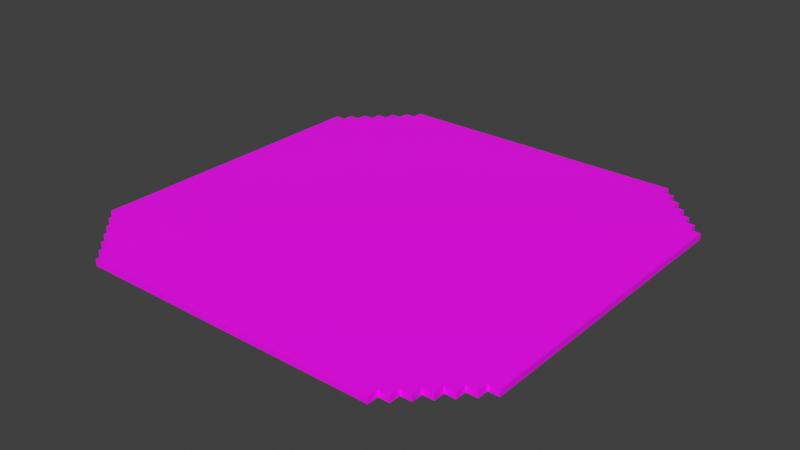 # Source: Bender.blend  (saved by Blender 3.1.7; exported with 4.5.12 LTS)
import bpy
from mathutils import Matrix  # noqa: F401  (used for matrix-valued properties, if any)

bpy.ops.wm.read_factory_settings(use_empty=True)
scene = bpy.context.scene
scene.name = 'Scene'

# ---- collections
col_collection = bpy.data.collections.new('Collection'); scene.collection.children.link(col_collection)

# ---- images (referenced by path relative to the original .blend; pixels are not part of the script)
import os
ASSET_DIR = os.environ.get("B2B_ASSET_DIR", "")  # directory of the original .blend (textures are referenced by path, not embedded)
HERE = os.path.dirname(os.path.abspath(__file__))  # packed textures are extracted next to this script under _unpacked/

def load_image(name, relpath, width, height, colorspace="sRGB"):
    """Load a texture the original file referenced (path relative to the .blend, or extracted next to this script)."""
    p = next((c for c in (os.path.join(HERE, relpath), os.path.join(ASSET_DIR, relpath)) if relpath and os.path.exists(c)), "")
    if p:
        img = bpy.data.images.load(p, check_existing=True)
        img.name = name
    else:  # same state as the original file: an image datablock whose file is absent (Cycles renders it pink)
        img = bpy.data.images.new(name, width, height)
        img.source = "FILE"
        img.filepath = "//" + (relpath or name)
    img.colorspace_settings.name = colorspace
    return img
img_helipuerto_tga = load_image('helipuerto.tga', 'Project/Proyecto/Textures/helipuerto.tga', 1024, 1024, 'sRGB')

# ---- materials (node trees are filled in below, after node groups)
mat_material_034 = bpy.data.materials.new('Material.034')
mat_material_034.use_transparent_shadow = False

# ---- material node trees
mat_material_034.use_nodes = True; mat_material_034.node_tree.nodes.clear()
_N = mat_material_034.node_tree.nodes; _L = mat_material_034.node_tree.links
n0 = _N.new('ShaderNodeBsdfPrincipled'); n0.name = 'Principled BSDF'; n0.location = (10, 300)
n0.distribution = 'GGX'
n0.subsurface_method = 'RANDOM_WALK_SKIN'
n0.inputs[3].default_value = 1.45
n0.inputs[27].default_value = (0.0, 0.0, 0.0, 1.0)
n0.inputs[28].default_value = 1.0
n1 = _N.new('ShaderNodeOutputMaterial'); n1.name = 'Material Output'; n1.location = (300, 300)
n2 = _N.new('ShaderNodeTexImage'); n2.name = 'Imagen'; n2.location = (-280, 280)
n2.image = img_helipuerto_tga
_L.new(n0.outputs[0], n1.inputs[0])
_L.new(n2.outputs[0], n0.inputs[0])
n1.is_active_output = True

# ---- world
world_world = bpy.data.worlds.new('World'); scene.world = world_world
world_world.use_nodes = True; world_world.node_tree.nodes.clear()
_N = world_world.node_tree.nodes; _L = world_world.node_tree.links
n0 = _N.new('ShaderNodeOutputWorld'); n0.name = 'World Output'; n0.location = (300, 300)
n1 = _N.new('ShaderNodeBackground'); n1.name = 'Background'; n1.location = (10, 300)
n1.inputs[0].default_value = (0.05088, 0.05088, 0.05088, 1.0)
_L.new(n1.outputs[0], n0.inputs[0])
n0.is_active_output = True
world_world.color = (0.05088, 0.05088, 0.05088)
world_world.use_sun_shadow = False
world_world.sun_shadow_jitter_overblur = 0.0

# ---- meshes
me_helipuerto = bpy.data.meshes.new('helipuerto')
me_helipuerto.from_pydata([(-2.0, 0.1, 1.4), (-2.0, 0.0, -1.4), (-2.0, 0.0, 1.4), (-2.0, 0.1, -1.4), (-1.9, 0.1, 1.5), (-1.9, 0.0, 1.4), (-1.9, 0.0, 1.5), (-1.9, 0.1, 1.4), (-1.9, 0.1, -1.4), (-1.9, 0.0, -1.5), (-1.9, 0.0, -1.4), (-1.9, 0.1, -1.5), (-1.8, 0.1, 1.6), (-1.8, 0.0, 1.5), (-1.8, 0.0, 1.6), (-1.8, 0.1, 1.5), (-1.8, 0.1, -1.5), (-1.8, 0.0, -1.6), (-1.8, 0.0, -1.5), (-1.8, 0.1, -1.6), (-1.7, 0.1, 1.7), (-1.7, 0.0, 1.6), (-1.7, 0.0, 1.7), (-1.7, 0.1, 1.6), (-1.7, 0.1, -1.6), (-1.7, 0.0, -1.7), (-1.7, 0.0, -1.6), (-1.7, 0.1, -1.7), (-1.6, 0.1, 1.8), (-1.6, 0.0, 1.7), (-1.6, 0.0, 1.8), (-1.6, 0.1, 1.7), (-1.6, 0.1, -1.7), (-1.6, 0.0, -1.8), (-1.6, 0.0, -1.7), (-1.6, 0.1, -1.8), (-1.5, 0.1, 1.9), (-1.5, 0.0, 1.8), (-1.5, 0.0, 1.9), (-1.5, 0.1, 1.8), (-1.5, 0.1, -1.8), (-1.5, 0.0, -1.9), (-1.5, 0.0, -1.8), (-1.5, 0.1, -1.9), (-1.4, 0.1, 2.0), (-1.4, 0.0, 1.9), (-1.4, 0.0, 2.0), (-1.4, 0.1, 1.9), (-1.4, 0.1, -1.9), (-1.4, 0.0, -2.0), (-1.4, 0.0, -1.9), (-1.4, 0.1, -2.0), (1.4, 0.0, 2.0), (1.4, 0.0, 1.9), (1.4, 0.1, 2.0), (1.4, 0.1, 1.9), (1.4, 0.0, -1.9), (1.4, 0.0, -2.0), (1.4, 0.1, -1.9), (1.4, 0.1, -2.0), (1.5, 0.0, 1.9), (1.5, 0.0, 1.8), (1.5, 0.1, 1.9), (1.5, 0.1, 1.8), (1.5, 0.0, -1.8), (1.5, 0.0, -1.9), (1.5, 0.1, -1.8), (1.5, 0.1, -1.9), (1.6, 0.0, 1.8), (1.6, 0.0, 1.7), (1.6, 0.1, 1.8), (1.6, 0.1, 1.7), (1.6, 0.0, -1.7), (1.6, 0.0, -1.8), (1.6, 0.1, -1.7), (1.6, 0.1, -1.8), (1.7, 0.0, 1.7), (1.7, 0.0, 1.6), (1.7, 0.1, 1.7), (1.7, 0.1, 1.6), (1.7, 0.0, -1.6), (1.7, 0.0, -1.7), (1.7, 0.1, -1.6), (1.7, 0.1, -1.7), (1.8, 0.0, 1.6), (1.8, 0.0, 1.5), (1.8, 0.1, 1.6), (1.8, 0.1, 1.5), (1.8, 0.0, -1.5), (1.8, 0.0, -1.6), (1.8, 0.1, -1.5), (1.8, 0.1, -1.6), (1.9, 0.0, 1.5), (1.9, 0.0, 1.4), (1.9, 0.1, 1.5), (1.9, 0.1, 1.4), (1.9, 0.0, -1.4), (1.9, 0.0, -1.5), (1.9, 0.1, -1.4), (1.9, 0.1, -1.5), (2.0, 0.0, 1.4), (2.0, 0.0, -1.4), (2.0, 0.1, 1.4), (2.0, 0.1, -1.4), (1.4, 0.0, 2.0), (-1.4, 0.1, 2.0), (-1.4, 0.0, 2.0), (1.4, 0.1, 2.0), (-1.4, 0.0, 1.9), (-1.5, 0.1, 1.9), (-1.5, 0.0, 1.9), (-1.4, 0.1, 1.9), (1.5, 0.0, 1.9), (1.4, 0.1, 1.9), (1.4, 0.0, 1.9), (1.5, 0.1, 1.9), (-1.5, 0.0, 1.8), (-1.6, 0.1, 1.8), (-1.6, 0.0, 1.8), (-1.5, 0.1, 1.8), (1.6, 0.0, 1.8), (1.5, 0.1, 1.8), (1.5, 0.0, 1.8), (1.6, 0.1, 1.8), (-1.6, 0.0, 1.7), (-1.7, 0.1, 1.7), (-1.7, 0.0, 1.7), (-1.6, 0.1, 1.7), (1.7, 0.0, 1.7), (1.6, 0.1, 1.7), (1.6, 0.0, 1.7), (1.7, 0.1, 1.7), (-1.7, 0.0, 1.6), (-1.8, 0.1, 1.6), (-1.8, 0.0, 1.6), (-1.7, 0.1, 1.6), (1.8, 0.0, 1.6), (1.7, 0.1, 1.6), (1.7, 0.0, 1.6), (1.8, 0.1, 1.6), (-1.8, 0.0, 1.5), (-1.9, 0.1, 1.5), (-1.9, 0.0, 1.5), (-1.8, 0.1, 1.5), (1.9, 0.0, 1.5), (1.8, 0.1, 1.5), (1.8, 0.0, 1.5), (1.9, 0.1, 1.5), (-1.9, 0.0, 1.4), (-2.0, 0.1, 1.4), (-2.0, 0.0, 1.4), (-1.9, 0.1, 1.4), (2.0, 0.0, 1.4), (1.9, 0.1, 1.4), (1.9, 0.0, 1.4), (2.0, 0.1, 1.4), (-2.0, 0.0, -1.4), (-2.0, 0.1, -1.4), (-1.9, 0.0, -1.4), (-1.9, 0.1, -1.4), (1.9, 0.0, -1.4), (1.9, 0.1, -1.4), (2.0, 0.0, -1.4), (2.0, 0.1, -1.4), (-1.9, 0.0, -1.5), (-1.9, 0.1, -1.5), (-1.8, 0.0, -1.5), (-1.8, 0.1, -1.5), (1.8, 0.0, -1.5), (1.8, 0.1, -1.5), (1.9, 0.0, -1.5), (1.9, 0.1, -1.5), (-1.8, 0.0, -1.6), (-1.8, 0.1, -1.6), (-1.7, 0.0, -1.6), (-1.7, 0.1, -1.6), (1.7, 0.0, -1.6), (1.7, 0.1, -1.6), (1.8, 0.0, -1.6), (1.8, 0.1, -1.6), (-1.7, 0.0, -1.7), (-1.7, 0.1, -1.7), (-1.6, 0.0, -1.7), (-1.6, 0.1, -1.7), (1.6, 0.0, -1.7), (1.6, 0.1, -1.7), (1.7, 0.0, -1.7), (1.7, 0.1, -1.7), (-1.6, 0.0, -1.8), (-1.6, 0.1, -1.8), (-1.5, 0.0, -1.8), (-1.5, 0.1, -1.8), (1.5, 0.0, -1.8), (1.5, 0.1, -1.8), (1.6, 0.0, -1.8), (1.6, 0.1, -1.8), (-1.5, 0.0, -1.9), (-1.5, 0.1, -1.9), (-1.4, 0.0, -1.9), (-1.4, 0.1, -1.9), (1.4, 0.0, -1.9), (1.4, 0.1, -1.9), (1.5, 0.0, -1.9), (1.5, 0.1, -1.9), (-1.4, 0.0, -2.0), (-1.4, 0.1, -2.0), (1.4, 0.0, -2.0), (1.4, 0.1, -2.0), (-1.4, 0.0, 1.9), (1.4, 0.0, 2.0), (-1.4, 0.0, 2.0), (1.4, 0.0, 1.9), (-1.5, 0.0, 1.8), (-1.5, 0.0, 1.9), (1.5, 0.0, 1.9), (-1.3, 0.0, 1.8), (1.3, 0.0, 1.8), (1.5, 0.0, 1.8), (-1.6, 0.0, 1.7), (-1.6, 0.0, 1.8), (-1.4, 0.0, 1.7), (-1.3, 0.0, 1.7), (1.3, 0.0, 1.7), (1.6, 0.0, 1.8), (1.4, 0.0, 1.7), (1.6, 0.0, 1.7), (-1.7, 0.0, 1.6), (-1.7, 0.0, 1.7), (-1.5, 0.0, 1.6), (-1.4, 0.0, 1.6), (-1.3, 0.0, 1.6), (1.3, 0.0, 1.6), (1.4, 0.0, 1.6), (1.7, 0.0, 1.7), (1.5, 0.0, 1.6), (1.7, 0.0, 1.6), (-1.8, 0.0, 1.5), (-1.8, 0.0, 1.6), (-1.6, 0.0, 1.5), (-1.5, 0.0, 1.5), (-1.4, 0.0, 1.5), (-1.3, 0.0, 1.5), (1.3, 0.0, 1.5), (1.4, 0.0, 1.5), (1.5, 0.0, 1.5), (1.8, 0.0, 1.6), (1.6, 0.0, 1.5), (1.8, 0.0, 1.5), (-1.9, 0.0, 1.4), (-1.9, 0.0, 1.5), (-1.7, 0.0, 1.4), (-1.6, 0.0, 1.4), (-1.5, 0.0, 1.4), (-1.4, 0.0, 1.4), (1.4, 0.0, 1.4), (1.5, 0.0, 1.4), (1.6, 0.0, 1.4), (1.9, 0.0, 1.5), (1.7, 0.0, 1.4), (1.9, 0.0, 1.4), (-1.8, 0.0, 1.3), (-2.0, 0.0, 1.4), (-1.7, 0.0, 1.3), (-1.6, 0.0, 1.3), (-1.5, 0.0, 1.3), (1.5, 0.0, 1.3), (1.6, 0.0, 1.3), (1.7, 0.0, 1.3), (2.0, 0.0, 1.4), (1.8, 0.0, 1.3), (-1.1, 0.0, 0.8), (1.0, 0.0, 0.8), (-1.0, 0.0, 0.7), (0.9, 0.0, 0.7), (-1.0, 0.0, 0.4), (-0.2, 0.0, 0.4), (0.1, 0.0, 0.4), (0.9, 0.0, 0.4), (-1.1, 0.0, 0.3), (-0.3, 0.0, 0.3), (0.2, 0.0, 0.3), (1.0, 0.0, 0.3), (-1.1, 0.0, -0.4), (-0.3, 0.0, -0.4), (0.2, 0.0, -0.4), (1.0, 0.0, -0.4), (-1.0, 0.0, -0.5), (-0.2, 0.0, -0.5), (0.1, 0.0, -0.5), (0.9, 0.0, -0.5), (-1.0, 0.0, -0.8), (0.9, 0.0, -0.8), (-1.1, 0.0, -0.9), (1.0, 0.0, -0.9), (-1.8, 0.0, -1.3), (-1.7, 0.0, -1.3), (-1.6, 0.0, -1.3), (-1.5, 0.0, -1.3), (1.5, 0.0, -1.3), (1.6, 0.0, -1.3), (1.7, 0.0, -1.3), (1.8, 0.0, -1.3), (-2.0, 0.0, -1.4), (-1.9, 0.0, -1.4), (-1.7, 0.0, -1.4), (-1.6, 0.0, -1.4), (-1.5, 0.0, -1.4), (-1.4, 0.0, -1.4), (1.4, 0.0, -1.4), (1.5, 0.0, -1.4), (1.6, 0.0, -1.4), (1.7, 0.0, -1.4), (1.9, 0.0, -1.4), (2.0, 0.0, -1.4), (-1.9, 0.0, -1.5), (-1.8, 0.0, -1.5), (-1.6, 0.0, -1.5), (-1.5, 0.0, -1.5), (-1.4, 0.0, -1.5), (-1.3, 0.0, -1.5), (1.3, 0.0, -1.5), (1.4, 0.0, -1.5), (1.5, 0.0, -1.5), (1.6, 0.0, -1.5), (1.8, 0.0, -1.5), (1.9, 0.0, -1.5), (-1.8, 0.0, -1.6), (-1.7, 0.0, -1.6), (-1.5, 0.0, -1.6), (-1.4, 0.0, -1.6), (-1.3, 0.0, -1.6), (1.3, 0.0, -1.6), (1.4, 0.0, -1.6), (1.5, 0.0, -1.6), (1.7, 0.0, -1.6), (1.8, 0.0, -1.6), (-1.7, 0.0, -1.7), (-1.6, 0.0, -1.7), (-1.4, 0.0, -1.7), (-1.3, 0.0, -1.7), (1.3, 0.0, -1.7), (1.4, 0.0, -1.7), (1.6, 0.0, -1.7), (1.7, 0.0, -1.7), (-1.6, 0.0, -1.8), (-1.5, 0.0, -1.8), (-1.3, 0.0, -1.8), (1.3, 0.0, -1.8), (1.5, 0.0, -1.8), (1.6, 0.0, -1.8), (-1.5, 0.0, -1.9), (-1.4, 0.0, -1.9), (1.4, 0.0, -1.9), (1.5, 0.0, -1.9), (-1.4, 0.0, -2.0), (1.4, 0.0, -2.0), (-1.4, 0.1, 2.0), (1.4, 0.1, 2.0), (-1.4, 0.1, 1.9), (1.4, 0.1, 1.9), (-1.5, 0.1, 1.9), (-1.5, 0.1, 1.8), (1.5, 0.1, 1.9), (-1.3, 0.1, 1.8), (1.3, 0.1, 1.8), (1.5, 0.1, 1.8), (-1.6, 0.1, 1.8), (-1.6, 0.1, 1.7), (-1.4, 0.1, 1.7), (-1.3, 0.1, 1.7), (1.6, 0.1, 1.8), (1.3, 0.1, 1.7), (1.4, 0.1, 1.7), (1.6, 0.1, 1.7), (-1.7, 0.1, 1.7), (-1.7, 0.1, 1.6), (-1.5, 0.1, 1.6), (-1.4, 0.1, 1.6), (-1.3, 0.1, 1.6), (1.3, 0.1, 1.6), (1.7, 0.1, 1.7), (1.4, 0.1, 1.6), (1.5, 0.1, 1.6), (1.7, 0.1, 1.6), (-1.8, 0.1, 1.5), (-1.8, 0.1, 1.6), (-1.6, 0.1, 1.5), (-1.5, 0.1, 1.5), (-1.4, 0.1, 1.5), (-1.3, 0.1, 1.5), (1.3, 0.1, 1.5), (1.4, 0.1, 1.5), (1.8, 0.1, 1.6), (1.5, 0.1, 1.5), (1.6, 0.1, 1.5), (1.8, 0.1, 1.5), (-1.9, 0.1, 1.4), (-1.9, 0.1, 1.5), (-1.7, 0.1, 1.4), (-1.6, 0.1, 1.4), (-1.5, 0.1, 1.4), (-1.4, 0.1, 1.4), (1.4, 0.1, 1.4), (1.5, 0.1, 1.4), (1.9, 0.1, 1.5), (1.6, 0.1, 1.4), (1.7, 0.1, 1.4), (1.9, 0.1, 1.4), (-1.8, 0.1, 1.3), (-2.0, 0.1, 1.4), (-1.7, 0.1, 1.3), (-1.6, 0.1, 1.3), (-1.5, 0.1, 1.3), (1.5, 0.1, 1.3), (1.6, 0.1, 1.3), (2.0, 0.1, 1.4), (1.7, 0.1, 1.3), (1.8, 0.1, 1.3), (-1.1, 0.1, 0.8), (1.0, 0.1, 0.8), (-1.0, 0.1, 0.7), (0.9, 0.1, 0.7), (-1.0, 0.1, 0.4), (-0.2, 0.1, 0.4), (0.1, 0.1, 0.4), (0.9, 0.1, 0.4), (-1.1, 0.1, 0.3), (-0.3, 0.1, 0.3), (0.2, 0.1, 0.3), (1.0, 0.1, 0.3), (-1.1, 0.1, -0.4), (-0.3, 0.1, -0.4), (0.2, 0.1, -0.4), (1.0, 0.1, -0.4), (-1.0, 0.1, -0.5), (-0.2, 0.1, -0.5), (0.1, 0.1, -0.5), (0.9, 0.1, -0.5), (-1.0, 0.1, -0.8), (0.9, 0.1, -0.8), (-1.1, 0.1, -0.9), (1.0, 0.1, -0.9), (-1.8, 0.1, -1.3), (-1.7, 0.1, -1.3), (-1.6, 0.1, -1.3), (-1.5, 0.1, -1.3), (1.5, 0.1, -1.3), (1.6, 0.1, -1.3), (1.7, 0.1, -1.3), (1.8, 0.1, -1.3), (-2.0, 0.1, -1.4), (-1.9, 0.1, -1.4), (-1.7, 0.1, -1.4), (-1.6, 0.1, -1.4), (-1.5, 0.1, -1.4), (-1.4, 0.1, -1.4), (1.4, 0.1, -1.4), (1.5, 0.1, -1.4), (1.6, 0.1, -1.4), (1.7, 0.1, -1.4), (1.9, 0.1, -1.4), (2.0, 0.1, -1.4), (-1.9, 0.1, -1.5), (-1.8, 0.1, -1.5), (-1.6, 0.1, -1.5), (-1.5, 0.1, -1.5), (-1.4, 0.1, -1.5), (-1.3, 0.1, -1.5), (1.3, 0.1, -1.5), (1.4, 0.1, -1.5), (1.5, 0.1, -1.5), (1.6, 0.1, -1.5), (1.8, 0.1, -1.5), (1.9, 0.1, -1.5), (-1.8, 0.1, -1.6), (-1.7, 0.1, -1.6), (-1.5, 0.1, -1.6), (-1.4, 0.1, -1.6), (-1.3, 0.1, -1.6), (1.3, 0.1, -1.6), (1.4, 0.1, -1.6), (1.5, 0.1, -1.6), (1.7, 0.1, -1.6), (1.8, 0.1, -1.6), (-1.7, 0.1, -1.7), (-1.6, 0.1, -1.7), (-1.4, 0.1, -1.7), (-1.3, 0.1, -1.7), (1.3, 0.1, -1.7), (1.4, 0.1, -1.7), (1.6, 0.1, -1.7), (1.7, 0.1, -1.7), (-1.6, 0.1, -1.8), (-1.5, 0.1, -1.8), (-1.3, 0.1, -1.8), (1.3, 0.1, -1.8), (1.5, 0.1, -1.8), (1.6, 0.1, -1.8), (-1.5, 0.1, -1.9), (-1.4, 0.1, -1.9), (1.4, 0.1, -1.9), (1.5, 0.1, -1.9), (-1.4, 0.1, -2.0), (1.4, 0.1, -2.0)], [], [(0, 1, 2), (3, 1, 0), (4, 5, 6), (7, 5, 4), (8, 9, 10), (11, 9, 8), (12, 13, 14), (15, 13, 12), (16, 17, 18), (19, 17, 16), (20, 21, 22), (23, 21, 20), (24, 25, 26), (27, 25, 24), (28, 29, 30), (31, 29, 28), (32, 33, 34), (35, 33, 32), (36, 37, 38), (39, 37, 36), (40, 41, 42), (43, 41, 40), (44, 45, 46), (47, 45, 44), (48, 49, 50), (51, 49, 48), (52, 53, 54), (54, 53, 55), (56, 57, 58), (58, 57, 59), (60, 61, 62), (62, 61, 63), (64, 65, 66), (66, 65, 67), (68, 69, 70), (70, 69, 71), (72, 73, 74), (74, 73, 75), (76, 77, 78), (78, 77, 79), (80, 81, 82), (82, 81, 83), (84, 85, 86), (86, 85, 87), (88, 89, 90), (90, 89, 91), (92, 93, 94), (94, 93, 95), (96, 97, 98), (98, 97, 99), (100, 101, 102), (102, 101, 103), (104, 105, 106), (107, 105, 104), (108, 109, 110), (111, 109, 108), (112, 113, 114), (115, 113, 112), (116, 117, 118), (119, 117, 116), (120, 121, 122), (123, 121, 120), (124, 125, 126), (127, 125, 124), (128, 129, 130), (131, 129, 128), (132, 133, 134), (135, 133, 132), (136, 137, 138), (139, 137, 136), (140, 141, 142), (143, 141, 140), (144, 145, 146), (147, 145, 144), (148, 149, 150), (151, 149, 148), (152, 153, 154), (155, 153, 152), (156, 157, 158), (158, 157, 159), (160, 161, 162), (162, 161, 163), (164, 165, 166), (166, 165, 167), (168, 169, 170), (170, 169, 171), (172, 173, 174), (174, 173, 175), (176, 177, 178), (178, 177, 179), (180, 181, 182), (182, 181, 183), (184, 185, 186), (186, 185, 187), (188, 189, 190), (190, 189, 191), (192, 193, 194), (194, 193, 195), (196, 197, 198), (198, 197, 199), (200, 201, 202), (202, 201, 203), (204, 205, 206), (206, 205, 207), (208, 209, 210), (211, 209, 208), (212, 208, 213), (212, 214, 211), (212, 211, 208), (215, 214, 212), (216, 214, 215), (217, 214, 216), (218, 212, 219), (218, 215, 212), (220, 215, 218), (221, 216, 215), (221, 215, 220), (222, 223, 217), (222, 216, 221), (222, 217, 216), (224, 223, 222), (225, 223, 224), (226, 218, 227), (226, 220, 218), (228, 220, 226), (229, 221, 220), (229, 220, 228), (229, 222, 221), (229, 224, 222), (230, 224, 229), (231, 224, 230), (232, 233, 225), (232, 224, 231), (232, 225, 224), (234, 233, 232), (235, 233, 234), (236, 228, 226), (236, 226, 237), (238, 228, 236), (239, 230, 229), (239, 228, 238), (239, 229, 228), (240, 230, 239), (241, 231, 230), (241, 230, 240), (242, 232, 231), (242, 231, 241), (242, 234, 232), (243, 234, 242), (244, 245, 235), (244, 234, 243), (244, 235, 234), (246, 245, 244), (247, 245, 246), (248, 238, 236), (248, 236, 249), (250, 238, 248), (251, 240, 239), (251, 238, 250), (251, 239, 238), (252, 240, 251), (253, 243, 242), (253, 240, 252), (253, 242, 241), (253, 241, 240), (254, 244, 243), (254, 243, 253), (254, 246, 244), (255, 246, 254), (256, 257, 247), (256, 246, 255), (256, 247, 246), (258, 257, 256), (259, 257, 258), (260, 250, 248), (260, 248, 261), (262, 252, 251), (262, 250, 260), (262, 251, 250), (263, 252, 262), (264, 255, 254), (264, 252, 263), (264, 254, 253), (264, 253, 252), (265, 258, 256), (265, 255, 264), (265, 256, 255), (266, 258, 265), (267, 268, 259), (267, 258, 266), (267, 259, 258), (269, 268, 267), (270, 266, 265), (270, 264, 263), (270, 265, 264), (271, 266, 270), (272, 271, 270), (273, 271, 272), (274, 272, 270), (274, 273, 272), (275, 273, 274), (276, 273, 275), (277, 271, 273), (277, 273, 276), (278, 270, 263), (278, 274, 270), (278, 275, 274), (279, 275, 278), (280, 277, 276), (281, 271, 277), (281, 277, 280), (281, 266, 271), (282, 279, 278), (282, 278, 263), (283, 275, 279), (283, 279, 282), (284, 280, 276), (284, 281, 280), (285, 266, 281), (285, 281, 284), (286, 283, 282), (287, 275, 283), (287, 283, 286), (287, 276, 275), (288, 284, 276), (288, 276, 287), (288, 285, 284), (289, 285, 288), (290, 286, 282), (290, 287, 286), (290, 289, 288), (290, 288, 287), (291, 285, 289), (291, 289, 290), (292, 290, 282), (292, 282, 263), (292, 291, 290), (293, 285, 291), (293, 291, 292), (293, 266, 285), (294, 260, 261), (294, 263, 262), (294, 262, 260), (295, 263, 294), (296, 293, 292), (296, 263, 295), (296, 292, 263), (297, 293, 296), (298, 266, 293), (298, 293, 297), (299, 269, 267), (299, 266, 298), (299, 267, 266), (300, 269, 299), (301, 268, 269), (301, 269, 300), (302, 295, 294), (302, 294, 261), (303, 295, 302), (304, 297, 296), (304, 295, 303), (304, 296, 295), (305, 297, 304), (306, 298, 297), (306, 297, 305), (307, 298, 306), (308, 298, 307), (309, 300, 299), (309, 298, 308), (309, 299, 298), (310, 300, 309), (311, 301, 300), (311, 300, 310), (312, 268, 301), (312, 301, 311), (313, 268, 312), (314, 305, 304), (314, 304, 303), (315, 305, 314), (316, 307, 306), (316, 305, 315), (316, 306, 305), (317, 307, 316), (318, 308, 307), (318, 307, 317), (319, 308, 318), (320, 308, 319), (321, 310, 309), (321, 308, 320), (321, 309, 308), (322, 310, 321), (323, 311, 310), (323, 310, 322), (323, 312, 311), (324, 312, 323), (325, 312, 324), (326, 317, 316), (326, 316, 315), (327, 317, 326), (328, 319, 318), (328, 317, 327), (328, 318, 317), (329, 319, 328), (330, 320, 319), (330, 319, 329), (331, 322, 321), (331, 320, 330), (331, 321, 320), (332, 322, 331), (333, 324, 323), (333, 322, 332), (333, 323, 322), (334, 324, 333), (335, 324, 334), (336, 328, 327), (336, 329, 328), (337, 329, 336), (338, 330, 329), (338, 329, 337), (338, 332, 331), (338, 331, 330), (339, 332, 338), (340, 332, 339), (341, 334, 333), (341, 332, 340), (341, 333, 332), (342, 334, 341), (343, 334, 342), (344, 339, 338), (344, 338, 337), (345, 339, 344), (346, 340, 339), (346, 339, 345), (347, 342, 341), (347, 340, 346), (347, 341, 340), (348, 342, 347), (349, 342, 348), (350, 346, 345), (350, 348, 347), (350, 347, 346), (351, 348, 350), (352, 348, 351), (353, 348, 352), (354, 352, 351), (355, 352, 354), (356, 357, 358), (358, 357, 359), (360, 358, 361), (359, 362, 361), (358, 359, 361), (361, 362, 363), (363, 362, 364), (364, 362, 365), (366, 361, 367), (361, 363, 367), (367, 363, 368), (363, 364, 369), (368, 363, 369), (365, 370, 371), (369, 364, 371), (364, 365, 371), (371, 370, 372), (372, 370, 373), (374, 367, 375), (367, 368, 375), (375, 368, 376), (368, 369, 377), (376, 368, 377), (369, 371, 377), (371, 372, 377), (377, 372, 378), (378, 372, 379), (373, 380, 381), (379, 372, 381), (372, 373, 381), (381, 380, 382), (382, 380, 383), (375, 376, 384), (385, 375, 384), (384, 376, 386), (377, 378, 387), (386, 376, 387), (376, 377, 387), (387, 378, 388), (378, 379, 389), (388, 378, 389), (379, 381, 390), (389, 379, 390), (381, 382, 390), (390, 382, 391), (383, 392, 393), (391, 382, 393), (382, 383, 393), (393, 392, 394), (394, 392, 395), (384, 386, 396), (397, 384, 396), (396, 386, 398), (387, 388, 399), (398, 386, 399), (386, 387, 399), (399, 388, 400), (390, 391, 401), (400, 388, 401), (389, 390, 401), (388, 389, 401), (391, 393, 402), (401, 391, 402), (393, 394, 402), (402, 394, 403), (395, 404, 405), (403, 394, 405), (394, 395, 405), (405, 404, 406), (406, 404, 407), (396, 398, 408), (409, 396, 408), (399, 400, 410), (408, 398, 410), (398, 399, 410), (410, 400, 411), (402, 403, 412), (411, 400, 412), (401, 402, 412), (400, 401, 412), (405, 406, 413), (412, 403, 413), (403, 405, 413), (413, 406, 414), (407, 415, 416), (414, 406, 416), (406, 407, 416), (416, 415, 417), (413, 414, 418), (411, 412, 418), (412, 413, 418), (418, 414, 419), (418, 419, 420), (420, 419, 421), (418, 420, 422), (420, 421, 422), (422, 421, 423), (423, 421, 424), (421, 419, 425), (424, 421, 425), (411, 418, 426), (418, 422, 426), (422, 423, 426), (426, 423, 427), (424, 425, 428), (425, 419, 429), (428, 425, 429), (419, 414, 429), (426, 427, 430), (411, 426, 430), (427, 423, 431), (430, 427, 431), (424, 428, 432), (428, 429, 432), (429, 414, 433), (432, 429, 433), (430, 431, 434), (431, 423, 435), (434, 431, 435), (423, 424, 435), (424, 432, 436), (435, 424, 436), (432, 433, 436), (436, 433, 437), (430, 434, 438), (434, 435, 438), (436, 437, 438), (435, 436, 438), (437, 433, 439), (438, 437, 439), (430, 438, 440), (411, 430, 440), (438, 439, 440), (439, 433, 441), (440, 439, 441), (433, 414, 441), (409, 408, 442), (410, 411, 442), (408, 410, 442), (442, 411, 443), (440, 441, 444), (443, 411, 444), (411, 440, 444), (444, 441, 445), (441, 414, 446), (445, 441, 446), (416, 417, 447), (446, 414, 447), (414, 416, 447), (447, 417, 448), (417, 415, 449), (448, 417, 449), (442, 443, 450), (409, 442, 450), (450, 443, 451), (444, 445, 452), (451, 443, 452), (443, 444, 452), (452, 445, 453), (445, 446, 454), (453, 445, 454), (454, 446, 455), (455, 446, 456), (447, 448, 457), (456, 446, 457), (446, 447, 457), (457, 448, 458), (448, 449, 459), (458, 448, 459), (449, 415, 460), (459, 449, 460), (460, 415, 461), (452, 453, 462), (451, 452, 462), (462, 453, 463), (454, 455, 464), (463, 453, 464), (453, 454, 464), (464, 455, 465), (455, 456, 466), (465, 455, 466), (466, 456, 467), (467, 456, 468), (457, 458, 469), (468, 456, 469), (456, 457, 469), (469, 458, 470), (458, 459, 471), (470, 458, 471), (459, 460, 471), (471, 460, 472), (472, 460, 473), (464, 465, 474), (463, 464, 474), (474, 465, 475), (466, 467, 476), (475, 465, 476), (465, 466, 476), (476, 467, 477), (467, 468, 478), (477, 467, 478), (469, 470, 479), (478, 468, 479), (468, 469, 479), (479, 470, 480), (471, 472, 481), (480, 470, 481), (470, 471, 481), (481, 472, 482), (482, 472, 483), (475, 476, 484), (476, 477, 484), (484, 477, 485), (477, 478, 486), (485, 477, 486), (479, 480, 486), (478, 479, 486), (486, 480, 487), (487, 480, 488), (481, 482, 489), (488, 480, 489), (480, 481, 489), (489, 482, 490), (490, 482, 491), (486, 487, 492), (485, 486, 492), (492, 487, 493), (487, 488, 494), (493, 487, 494), (489, 490, 495), (494, 488, 495), (488, 489, 495), (495, 490, 496), (496, 490, 497), (493, 494, 498), (495, 496, 498), (494, 495, 498), (498, 496, 499), (499, 496, 500), (500, 496, 501), (499, 500, 502), (502, 500, 503)])
me_helipuerto.polygons.foreach_set('use_smooth', [True] * 588)
_uv = me_helipuerto.uv_layers.new(name='UVMap')
_uv.uv.foreach_set('vector', [0.9941, 0.5, 0.9941, 0.5, 0.9941, 0.5, 0.9941, 0.5, 0.9941, 0.5, 0.9941, 0.5, 0.9941, 0.5, 0.9941, 0.5, 0.9941, 0.5, 0.9941, 0.5, 0.9941, 0.5, 0.9941, 0.5, 0.9941, 0.5, 0.9941, 0.5, 0.9941, 0.5, 0.9941, 0.5, 0.9941, 0.5, 0.9941, 0.5, 0.9941, 0.5, 0.9941, 0.5, 0.9941, 0.5, 0.9941, 0.5, 0.9941, 0.5, 0.9941, 0.5, 0.9941, 0.5, 0.9941, 0.5, 0.9941, 0.5, 0.9941, 0.5, 0.9941, 0.5, 0.9941, 0.5, 0.9941, 0.5, 0.9941, 0.5, 0.9941, 0.5, 0.9941, 0.5, 0.9941, 0.5, 0.9941, 0.5, 0.9941, 0.5, 0.9941, 0.5, 0.9941, 0.5, 0.9941, 0.5, 0.9941, 0.5, 0.9941, 0.5, 0.9941, 0.5, 0.9941, 0.5, 0.9941, 0.5, 0.9941, 0.5, 0.9941, 0.5, 0.9941, 0.5, 0.9941, 0.5, 0.9941, 0.5, 0.9941, 0.5, 0.9941, 0.5, 0.9941, 0.5, 0.9941, 0.5, 0.9941, 0.5, 0.9941, 0.5, 0.9941, 0.5, 0.9941, 0.5, 0.9941, 0.5, 0.9941, 0.5, 0.9941, 0.5, 0.9941, 0.5, 0.9941, 0.5, 0.9941, 0.5, 0.9941, 0.5, 0.9941, 0.5, 0.9941, 0.5, 0.9941, 0.5, 0.9941, 0.5, 0.9941, 0.5, 0.9941, 0.5, 0.9941, 0.5, 0.9941, 0.5, 0.9941, 0.5, 0.9941, 0.5, 0.9941, 0.5, 0.9941, 0.5, 0.9941, 0.5, 0.9941, 0.5, 0.9941, 0.5, 0.9941, 0.5, 0.9941, 0.5, 0.9941, 0.5, 0.9941, 0.5, 0.9941, 0.5, 0.9941, 0.5, 0.9941, 0.5, 0.9941, 0.5, 0.9941, 0.5, 0.9941, 0.5, 0.9941, 0.5, 0.9941, 0.5, 0.9941, 0.5, 0.9941, 0.5, 0.9941, 0.5, 0.9941, 0.5, 0.9941, 0.5, 0.9941, 0.5, 0.9941, 0.5, 0.9941, 0.5, 0.9941, 0.5, 0.9941, 0.5, 0.9941, 0.5, 0.9941, 0.5, 0.9941, 0.5, 0.9941, 0.5, 0.9941, 0.5, 0.9941, 0.5, 0.9941, 0.5, 0.9941, 0.5, 0.9941, 0.5, 0.9941, 0.5, 0.9941, 0.5, 0.9941, 0.5, 0.9941, 0.5, 0.9941, 0.5, 0.9941, 0.5, 0.9941, 0.5, 0.9941, 0.5, 0.9941, 0.5, 0.9941, 0.5, 0.9941, 0.5, 0.9941, 0.5, 0.9941, 0.5, 0.9941, 0.5, 0.9941, 0.5, 0.9941, 0.5, 0.9941, 0.5, 0.9941, 0.5, 0.9941, 0.5, 0.9941, 0.5, 0.9941, 0.5, 0.9941, 0.5, 0.9941, 0.5, 0.9941, 0.5, 0.9941, 0.5, 0.9941, 0.5, 0.9941, 0.5, 0.9941, 0.5, 0.9941, 0.5, 0.9941, 0.5, 0.9941, 0.5, 0.9941, 0.5, 0.9941, 0.5, 0.9941, 0.5, 0.9941, 0.5, 0.9941, 0.5, 0.9941, 0.5, 0.9941, 0.5, 0.9941, 0.5, 0.9941, 0.5, 0.9941, 0.5, 0.9941, 0.5, 0.9941, 0.5, 0.9941, 0.5, 0.9941, 0.5, 0.9941, 0.5, 0.9941, 0.5, 0.9941, 0.5, 0.9941, 0.5, 0.9941, 0.5, 0.9941, 0.5, 0.9941, 0.5, 0.9941, 0.5, 0.9941, 0.5, 0.9941, 0.5, 0.9941, 0.5, 0.9941, 0.5, 0.9941, 0.5, 0.9941, 0.5, 0.9941, 0.5, 0.9941, 0.5, 0.9941, 0.5, 0.9941, 0.5, 0.9941, 0.5, 0.9941, 0.5, 0.9941, 0.5, 0.9941, 0.5, 0.9941, 0.5, 0.9941, 0.5, 0.9941, 0.5, 0.9941, 0.5, 0.9941, 0.5, 0.9941, 0.5, 0.9941, 0.5, 0.9941, 0.5, 0.9941, 0.5, 0.9941, 0.5, 0.9941, 0.5, 0.9941, 0.5, 0.9941, 0.5, 0.9941, 0.5, 0.9941, 0.5, 0.9941, 0.5, 0.9941, 0.5, 0.9941, 0.5, 0.9941, 0.5, 0.9941, 0.5, 0.9941, 0.5, 0.9941, 0.5, 0.9941, 0.5, 0.9941, 0.5, 0.9941, 0.5, 0.9941, 0.5, 0.9941, 0.5, 0.9941, 0.5, 0.9941, 0.5, 0.9941, 0.5, 0.9941, 0.5, 0.9941, 0.5, 0.9941, 0.5, 0.9941, 0.5, 0.9941, 0.5, 0.9941, 0.5, 0.9941, 0.5, 0.9941, 0.5, 0.9941, 0.5, 0.9941, 0.5, 0.9941, 0.5, 0.9941, 0.5, 0.9941, 0.5, 0.9941, 0.5, 0.9941, 0.5, 0.9941, 0.5, 0.9941, 0.5, 0.9941, 0.5, 0.9941, 0.5, 0.9941, 0.5, 0.9941, 0.5, 0.9941, 0.5, 0.9941, 0.5, 0.9941, 0.5, 0.9941, 0.5, 0.9941, 0.5, 0.9941, 0.5, 0.9941, 0.5, 0.9941, 0.5, 0.9941, 0.5, 0.9941, 0.5, 0.9941, 0.5, 0.9941, 0.5, 0.9941, 0.5, 0.9941, 0.5, 0.9941, 0.5, 0.9941, 0.5, 0.9941, 0.5, 0.9941, 0.5, 0.9941, 0.5, 0.9941, 0.5, 0.9941, 0.5, 0.9941, 0.5, 0.9941, 0.5, 0.9941, 0.5, 0.9941, 0.5, 0.9941, 0.5, 0.9941, 0.5, 0.9941, 0.5, 0.9941, 0.5, 0.9941, 0.5, 0.9941, 0.5, 0.9941, 0.5, 0.9941, 0.5, 0.9941, 0.5, 0.9941, 0.5, 0.9941, 0.5, 0.9941, 0.5, 0.9941, 0.5, 0.9941, 0.5, 0.9941, 0.5, 0.9941, 0.5, 0.9941, 0.5, 0.9941, 0.5, 0.9941, 0.5, 0.9941, 0.5, 0.9941, 0.5, 0.9941, 0.5, 0.9941, 0.5, 0.9941, 0.5, 0.9941, 0.5, 0.9941, 0.5, 0.9941, 0.5, 0.9941, 0.5, 0.9941, 0.5, 0.9941, 0.5, 0.9941, 0.5, 0.9941, 0.5, 0.9941, 0.5, 0.9941, 0.5, 0.9941, 0.5, 0.9941, 0.5, 0.9941, 0.5, 0.9941, 0.5, 0.9941, 0.5, 0.9941, 0.5, 0.9941, 0.5, 0.9941, 0.5, 0.9941, 0.5, 0.9941, 0.5, 0.9941, 0.5, 0.9941, 0.5, 0.9941, 0.5, 0.9941, 0.5, 0.9941, 0.5, 0.9941, 0.5, 0.9941, 0.5, 0.9941, 0.5, 0.9941, 0.5, 0.9941, 0.5, 0.9941, 0.5, 0.9941, 0.5, 0.9941, 0.5, 0.9941, 0.5, 0.9941, 0.5, 0.9941, 0.5, 0.9941, 0.5, 0.9941, 0.5, 0.9941, 0.5, 0.9941, 0.5, 0.9941, 0.5, 0.9941, 0.5, 0.9941, 0.5, 0.9941, 0.5, 0.9941, 0.5, 0.9941, 0.5, 0.9941, 0.5, 0.9941, 0.5, 0.9941, 0.5, 0.9941, 0.5, 0.9941, 0.5, 0.9941, 0.5, 0.9941, 0.5, 0.9941, 0.5, 0.9941, 0.5, 0.9941, 0.5, 0.9941, 0.5, 0.9941, 0.5, 0.9941, 0.5, 0.9941, 0.5, 0.9941, 0.5, 0.9941, 0.5, 0.9941, 0.5, 0.9941, 0.5, 0.9941, 0.5, 0.9941, 0.5, 0.9941, 0.5, 0.959, 0.5, 0.959, 0.5, 0.959, 0.5, 0.9941, 0.5, 0.9941, 0.5, 0.9941, 0.5, 0.9941, 0.5, 0.9941, 0.5, 0.9941, 0.5, 0.959, 0.5, 0.959, 0.5, 0.959, 0.5, 0.9941, 0.5, 0.9941, 0.5, 0.9941, 0.5, 0.9941, 0.5, 0.9941, 0.5, 0.9941, 0.5, 0.9941, 0.5, 0.9941, 0.5, 0.9941, 0.5, 0.9941, 0.5, 0.9941, 0.5, 0.9941, 0.5, 0.9941, 0.5, 0.9941, 0.5, 0.9941, 0.5, 0.9941, 0.5, 0.9941, 0.5, 0.9941, 0.5, 0.959, 0.5, 0.959, 0.5, 0.959, 0.5, 0.9941, 0.5, 0.9941, 0.5, 0.9941, 0.5, 0.959, 0.5, 0.959, 0.5, 0.959, 0.5, 0.959, 0.5, 0.959, 0.5, 0.959, 0.5, 0.959, 0.5, 0.959, 0.5, 0.959, 0.5, 0.959, 0.5, 0.959, 0.5, 0.959, 0.5, 0.9941, 0.5, 0.9941, 0.5, 0.9941, 0.5, 0.959, 0.5, 0.959, 0.5, 0.959, 0.5, 0.9941, 0.5, 0.9941, 0.5, 0.9941, 0.5, 0.9941, 0.5, 0.9941, 0.5, 0.9941, 0.5, 0.9941, 0.5, 0.9941, 0.5, 0.9941, 0.5, 0.9941, 0.5, 0.9941, 0.5, 0.9941, 0.5, 0.9941, 0.5, 0.9941, 0.5, 0.9941, 0.5, 0.9941, 0.5, 0.9941, 0.5, 0.9941, 0.5, 0.959, 0.5, 0.959, 0.5, 0.959, 0.5, 0.9941, 0.5, 0.9941, 0.5, 0.9941, 0.5, 0.959, 0.5, 0.959, 0.5, 0.959, 0.5, 0.959, 0.5, 0.959, 0.5, 0.959, 0.5, 0.9941, 0.5, 0.9941, 0.5, 0.9941, 0.5, 0.959, 0.5, 0.959, 0.5, 0.959, 0.5, 0.959, 0.5, 0.959, 0.5, 0.959, 0.5, 0.9941, 0.5, 0.9941, 0.5, 0.9941, 0.5, 0.959, 0.5, 0.959, 0.5, 0.959, 0.5, 0.959, 0.5, 0.959, 0.5, 0.959, 0.5, 0.9941, 0.5, 0.9941, 0.5, 0.9941, 0.5, 0.959, 0.5, 0.959, 0.5, 0.959, 0.5, 0.9941, 0.5, 0.9941, 0.5, 0.9941, 0.5, 0.9941, 0.5, 0.9941, 0.5, 0.9941, 0.5, 0.9941, 0.5, 0.9941, 0.5, 0.9941, 0.5, 0.9941, 0.5, 0.9941, 0.5, 0.9941, 0.5, 0.9941, 0.5, 0.9941, 0.5, 0.9941, 0.5, 0.9941, 0.5, 0.9941, 0.5, 0.9941, 0.5, 0.959, 0.5, 0.959, 0.5, 0.959, 0.5, 0.9941, 0.5, 0.9941, 0.5, 0.9941, 0.5, 0.959, 0.5, 0.959, 0.5, 0.959, 0.5, 0.959, 0.5, 0.959, 0.5, 0.959, 0.5, 0.9941, 0.5, 0.9941, 0.5, 0.9941, 0.5, 0.959, 0.5, 0.959, 0.5, 0.959, 0.5, 0.9941, 0.5, 0.9941, 0.5, 0.9941, 0.5, 0.9941, 0.5, 0.9941, 0.5, 0.9941, 0.5, 0.959, 0.5, 0.959, 0.5, 0.959, 0.5, 0.9941, 0.5, 0.9941, 0.5, 0.9941, 0.5, 0.959, 0.5, 0.959, 0.5, 0.959, 0.5, 0.959, 0.5, 0.959, 0.5, 0.959, 0.5, 0.9941, 0.5, 0.9941, 0.5, 0.9941, 0.5, 0.959, 0.5, 0.959, 0.5, 0.959, 0.5, 0.9941, 0.5, 0.9941, 0.5, 0.9941, 0.5, 0.9941, 0.5, 0.9941, 0.5, 0.9941, 0.5, 0.9941, 0.5, 0.9941, 0.5, 0.9941, 0.5, 0.9941, 0.5, 0.9941, 0.5, 0.9941, 0.5, 0.9941, 0.5, 0.9941, 0.5, 0.9941, 0.5, 0.959, 0.5, 0.959, 0.5, 0.959, 0.5, 0.9941, 0.5, 0.9941, 0.5, 0.9941, 0.5, 0.959, 0.5, 0.959, 0.5, 0.959, 0.5, 0.959, 0.5, 0.959, 0.5, 0.959, 0.5, 0.9941, 0.5, 0.9941, 0.5, 0.9941, 0.5, 0.959, 0.5, 0.959, 0.5, 0.959, 0.5, 0.9941, 0.5, 0.9941, 0.5, 0.9941, 0.5, 0.9941, 0.5, 0.9941, 0.5, 0.9941, 0.5, 0.959, 0.5, 0.959, 0.5, 0.959, 0.5, 0.9941, 0.5, 0.9941, 0.5, 0.9941, 0.5, 0.959, 0.5, 0.959, 0.5, 0.959, 0.5, 0.959, 0.5, 0.959, 0.5, 0.959, 0.5, 0.9941, 0.5, 0.9941, 0.5, 0.9941, 0.5, 0.959, 0.5, 0.959, 0.5, 0.959, 0.5, 0.9941, 0.5, 0.9941, 0.5, 0.9941, 0.5, 0.9941, 0.5, 0.9941, 0.5, 0.9941, 0.5, 0.9941, 0.5, 0.9941, 0.5, 0.9941, 0.5, 0.9941, 0.5, 0.9941, 0.5, 0.9941, 0.5, 0.9941, 0.5, 0.9941, 0.5, 0.9941, 0.5, 0.9941, 0.5, 0.9941, 0.5, 0.9941, 0.5, 0.02148, 0.5, 0.02148, 0.5, 0.02148, 0.5, 0.02148, 0.5, 0.02148, 0.5, 0.02148, 0.5, 0.02148, 0.5, 0.02148, 0.5, 0.02148, 0.5, 0.959, 0.5, 0.959, 0.5, 0.959, 0.5, 0.959, 0.5, 0.959, 0.5, 0.959, 0.5, 0.959, 0.5, 0.959, 0.5, 0.959, 0.5, 0.02148, 0.5, 0.02148, 0.5, 0.02148, 0.5, 0.959, 0.5, 0.959, 0.5, 0.959, 0.5, 0.9941, 0.5, 0.9941, 0.5, 0.9941, 0.5, 0.02148, 0.5, 0.02148, 0.5, 0.02148, 0.5, 0.02148, 0.5, 0.02148, 0.5, 0.02148, 0.5, 0.02148, 0.5, 0.02148, 0.5, 0.02148, 0.5, 0.02148, 0.5, 0.02148, 0.5, 0.02148, 0.5, 0.02148, 0.5, 0.02148, 0.5, 0.02148, 0.5, 0.02148, 0.5, 0.02148, 0.5, 0.02148, 0.5, 0.9941, 0.5, 0.9941, 0.5, 0.9941, 0.5, 0.9941, 0.5, 0.9941, 0.5, 0.9941, 0.5, 0.9941, 0.5, 0.9941, 0.5, 0.9941, 0.5, 0.02148, 0.5, 0.02148, 0.5, 0.02148, 0.5, 0.9941, 0.5, 0.9941, 0.5, 0.9941, 0.5, 0.02148, 0.5, 0.02148, 0.5, 0.02148, 0.5, 0.9941, 0.5, 0.9941, 0.5, 0.9941, 0.5, 0.9941, 0.5, 0.9941, 0.5, 0.9941, 0.5, 0.9941, 0.5, 0.9941, 0.5, 0.9941, 0.5, 0.02148, 0.5, 0.02148, 0.5, 0.02148, 0.5, 0.02148, 0.5, 0.02148, 0.5, 0.02148, 0.5, 0.02148, 0.5, 0.02148, 0.5, 0.02148, 0.5, 0.959, 0.5, 0.959, 0.5, 0.959, 0.5, 0.02148, 0.5, 0.02148, 0.5, 0.02148, 0.5, 0.959, 0.5, 0.959, 0.5, 0.959, 0.5, 0.02148, 0.5, 0.02148, 0.5, 0.02148, 0.5, 0.02148, 0.5, 0.02148, 0.5, 0.02148, 0.5, 0.02148, 0.5, 0.02148, 0.5, 0.02148, 0.5, 0.959, 0.5, 0.959, 0.5, 0.959, 0.5, 0.959, 0.5, 0.959, 0.5, 0.959, 0.5, 0.959, 0.5, 0.959, 0.5, 0.959, 0.5, 0.02148, 0.5, 0.02148, 0.5, 0.02148, 0.5, 0.959, 0.5, 0.959, 0.5, 0.959, 0.5, 0.02148, 0.5, 0.02148, 0.5, 0.02148, 0.5, 0.9941, 0.5, 0.9941, 0.5, 0.9941, 0.5, 0.02148, 0.5, 0.02148, 0.5, 0.02148, 0.5, 0.02148, 0.5, 0.02148, 0.5, 0.02148, 0.5, 0.02148, 0.5, 0.02148, 0.5, 0.02148, 0.5, 0.9941, 0.5, 0.9941, 0.5, 0.9941, 0.5, 0.9941, 0.5, 0.9941, 0.5, 0.9941, 0.5, 0.959, 0.5, 0.959, 0.5, 0.959, 0.5, 0.959, 0.5, 0.959, 0.5, 0.959, 0.5, 0.959, 0.5, 0.959, 0.5, 0.959, 0.5, 0.9941, 0.5, 0.9941, 0.5, 0.9941, 0.5, 0.959, 0.5, 0.959, 0.5, 0.959, 0.5, 0.9941, 0.5, 0.9941, 0.5, 0.9941, 0.5, 0.9941, 0.5, 0.9941, 0.5, 0.9941, 0.5, 0.9941, 0.5, 0.9941, 0.5, 0.9941, 0.5, 0.9941, 0.5, 0.9941, 0.5, 0.9941, 0.5, 0.959, 0.5, 0.959, 0.5, 0.959, 0.5, 0.9941, 0.5, 0.9941, 0.5, 0.9941, 0.5, 0.959, 0.5, 0.959, 0.5, 0.959, 0.5, 0.959, 0.5, 0.959, 0.5, 0.959, 0.5, 0.9941, 0.5, 0.9941, 0.5, 0.9941, 0.5, 0.959, 0.5, 0.959, 0.5, 0.959, 0.5, 0.9941, 0.5, 0.9941, 0.5, 0.9941, 0.5, 0.9941, 0.5, 0.9941, 0.5, 0.9941, 0.5, 0.9941, 0.5, 0.9941, 0.5, 0.9941, 0.5, 0.959, 0.5, 0.959, 0.5, 0.959, 0.5, 0.9941, 0.5, 0.9941, 0.5, 0.9941, 0.5, 0.959, 0.5, 0.959, 0.5, 0.959, 0.5, 0.959, 0.5, 0.959, 0.5, 0.959, 0.5, 0.9941, 0.5, 0.9941, 0.5, 0.9941, 0.5, 0.959, 0.5, 0.959, 0.5, 0.959, 0.5, 0.9941, 0.5, 0.9941, 0.5, 0.9941, 0.5, 0.9941, 0.5, 0.9941, 0.5, 0.9941, 0.5, 0.959, 0.5, 0.959, 0.5, 0.959, 0.5, 0.9941, 0.5, 0.9941, 0.5, 0.9941, 0.5, 0.959, 0.5, 0.959, 0.5, 0.959, 0.5, 0.959, 0.5, 0.959, 0.5, 0.959, 0.5, 0.9941, 0.5, 0.9941, 0.5, 0.9941, 0.5, 0.959, 0.5, 0.959, 0.5, 0.959, 0.5, 0.9941, 0.5, 0.9941, 0.5, 0.9941, 0.5, 0.9941, 0.5, 0.9941, 0.5, 0.9941, 0.5, 0.9941, 0.5, 0.9941, 0.5, 0.9941, 0.5, 0.9941, 0.5, 0.9941, 0.5, 0.9941, 0.5, 0.9941, 0.5, 0.9941, 0.5, 0.9941, 0.5, 0.9941, 0.5, 0.9941, 0.5, 0.9941, 0.5, 0.959, 0.5, 0.959, 0.5, 0.959, 0.5, 0.9941, 0.5, 0.9941, 0.5, 0.9941, 0.5, 0.959, 0.5, 0.959, 0.5, 0.959, 0.5, 0.959, 0.5, 0.959, 0.5, 0.959, 0.5, 0.9941, 0.5, 0.9941, 0.5, 0.9941, 0.5, 0.959, 0.5, 0.959, 0.5, 0.959, 0.5, 0.9941, 0.5, 0.9941, 0.5, 0.9941, 0.5, 0.9941, 0.5, 0.9941, 0.5, 0.9941, 0.5, 0.959, 0.5, 0.959, 0.5, 0.959, 0.5, 0.9941, 0.5, 0.9941, 0.5, 0.9941, 0.5, 0.959, 0.5, 0.959, 0.5, 0.959, 0.5, 0.959, 0.5, 0.959, 0.5, 0.959, 0.5, 0.9941, 0.5, 0.9941, 0.5, 0.9941, 0.5, 0.959, 0.5, 0.959, 0.5, 0.959, 0.5, 0.9941, 0.5, 0.9941, 0.5, 0.9941, 0.5, 0.9941, 0.5, 0.9941, 0.5, 0.9941, 0.5, 0.9941, 0.5, 0.9941, 0.5, 0.9941, 0.5, 0.9941, 0.5, 0.9941, 0.5, 0.9941, 0.5, 0.9941, 0.5, 0.9941, 0.5, 0.9941, 0.5, 0.9941, 0.5, 0.9941, 0.5, 0.9941, 0.5, 0.959, 0.5, 0.959, 0.5, 0.959, 0.5, 0.9941, 0.5, 0.9941, 0.5, 0.9941, 0.5, 0.959, 0.5, 0.959, 0.5, 0.959, 0.5, 0.959, 0.5, 0.959, 0.5, 0.959, 0.5, 0.9941, 0.5, 0.9941, 0.5, 0.9941, 0.5, 0.959, 0.5, 0.959, 0.5, 0.959, 0.5, 0.959, 0.5, 0.959, 0.5, 0.959, 0.5, 0.9941, 0.5, 0.9941, 0.5, 0.9941, 0.5, 0.959, 0.5, 0.959, 0.5, 0.959, 0.5, 0.959, 0.5, 0.959, 0.5, 0.959, 0.5, 0.9941, 0.5, 0.9941, 0.5, 0.9941, 0.5, 0.959, 0.5, 0.959, 0.5, 0.959, 0.5, 0.9941, 0.5, 0.9941, 0.5, 0.9941, 0.5, 0.9941, 0.5, 0.9941, 0.5, 0.9941, 0.5, 0.9941, 0.5, 0.9941, 0.5, 0.9941, 0.5, 0.9941, 0.5, 0.9941, 0.5, 0.9941, 0.5, 0.9941, 0.5, 0.9941, 0.5, 0.9941, 0.5, 0.9941, 0.5, 0.9941, 0.5, 0.9941, 0.5, 0.959, 0.5, 0.959, 0.5, 0.959, 0.5, 0.9941, 0.5, 0.9941, 0.5, 0.9941, 0.5, 0.959, 0.5, 0.959, 0.5, 0.959, 0.5, 0.959, 0.5, 0.959, 0.5, 0.959, 0.5, 0.959, 0.5, 0.959, 0.5, 0.959, 0.5, 0.959, 0.5, 0.959, 0.5, 0.959, 0.5, 0.9941, 0.5, 0.9941, 0.5, 0.9941, 0.5, 0.959, 0.5, 0.959, 0.5, 0.959, 0.5, 0.9941, 0.5, 0.9941, 0.5, 0.9941, 0.5, 0.9941, 0.5, 0.9941, 0.5, 0.9941, 0.5, 0.9941, 0.5, 0.9941, 0.5, 0.9941, 0.5, 0.9941, 0.5, 0.9941, 0.5, 0.9941, 0.5, 0.9941, 0.5, 0.9941, 0.5, 0.9941, 0.5, 0.9941, 0.5, 0.9941, 0.5, 0.9941, 0.5, 0.959, 0.5, 0.959, 0.5, 0.959, 0.5, 0.9941, 0.5, 0.9941, 0.5, 0.9941, 0.5, 0.9941, 0.5, 0.9941, 0.5, 0.9941, 0.5, 0.959, 0.5, 0.959, 0.5, 0.959, 0.5, 0.9941, 0.5, 0.9941, 0.5, 0.9941, 0.5, 0.9941, 0.5, 0.9941, 0.5, 0.9941, 0.5, 0.9941, 0.5, 0.9941, 0.5, 0.9941, 0.5, 0.9941, 0.5, 0.9941, 0.5, 0.9941, 0.5, 0.9941, 0.5, 0.9941, 0.5, 0.9941, 0.5, 0.9941, 0.5, 0.9941, 0.5, 0.9941, 0.5, 0.9941, 0.5, 0.9941, 0.5, 0.9941, 0.5, 0.9941, 0.5, 0.9941, 0.5, 0.9941, 0.5, 0.9941, 0.5, 0.9941, 0.5, 0.9941, 0.5, 0.9941, 0.5, 0.9941, 0.5, 0.9941, 0.5, 0.9941, 0.5, 0.9941, 0.5, 0.9941, 0.5, 0.9941, 0.5, 0.9941, 0.5, 0.9941, 0.5, 0.9941, 0.5, 0.9941, 0.5, 0.9941, 0.5, 0.9941, 0.5, 0.9941, 0.5, 0.9941, 0.5, 0.9941, 0.5, 0.9941, 0.5, 0.9941, 0.5, 0.9941, 0.5, 0.9941, 0.5, 0.9941, 0.5, 0.9941, 0.5, 0.9941, 0.5, 0.9941, 0.5, 0.9941, 0.5, 0.9941, 0.5, 0.9941, 0.5, 0.9941, 0.5, 0.9941, 0.5, 0.9941, 0.5, 0.9941, 0.5, 0.9941, 0.5, 0.9941, 0.5, 0.9941, 0.5, 0.9941, 0.5, 0.9941, 0.5, 0.9941, 0.5, 0.9941, 0.5, 0.9941, 0.5, 0.959, 0.5, 0.959, 0.5, 0.959, 0.5, 0.9941, 0.5, 0.9941, 0.5, 0.9941, 0.5, 0.9941, 0.5, 0.9941, 0.5, 0.9941, 0.5, 0.959, 0.5, 0.959, 0.5, 0.959, 0.5, 0.9941, 0.5, 0.9941, 0.5, 0.9941, 0.5, 0.9941, 0.5, 0.9941, 0.5, 0.9941, 0.5, 0.9941, 0.5, 0.9941, 0.5, 0.9941, 0.5, 0.9941, 0.5, 0.9941, 0.5, 0.9941, 0.5, 0.9941, 0.5, 0.9941, 0.5, 0.9941, 0.5, 0.9941, 0.5, 0.9941, 0.5, 0.9941, 0.5, 0.959, 0.5, 0.959, 0.5, 0.959, 0.5, 0.9941, 0.5, 0.9941, 0.5, 0.9941, 0.5, 0.959, 0.5, 0.959, 0.5, 0.959, 0.5, 0.959, 0.5, 0.959, 0.5, 0.959, 0.5, 0.959, 0.5, 0.959, 0.5, 0.959, 0.5, 0.959, 0.5, 0.959, 0.5, 0.959, 0.5, 0.9941, 0.5, 0.9941, 0.5, 0.9941, 0.5, 0.959, 0.5, 0.959, 0.5, 0.959, 0.5, 0.9941, 0.5, 0.9941, 0.5, 0.9941, 0.5, 0.9941, 0.5, 0.9941, 0.5, 0.9941, 0.5, 0.9941, 0.5, 0.9941, 0.5, 0.9941, 0.5, 0.9941, 0.5, 0.9941, 0.5, 0.9941, 0.5, 0.9941, 0.5, 0.9941, 0.5, 0.9941, 0.5, 0.9941, 0.5, 0.9941, 0.5, 0.9941, 0.5, 0.959, 0.5, 0.959, 0.5, 0.959, 0.5, 0.9941, 0.5, 0.9941, 0.5, 0.9941, 0.5, 0.959, 0.5, 0.959, 0.5, 0.959, 0.5, 0.959, 0.5, 0.959, 0.5, 0.959, 0.5, 0.9941, 0.5, 0.9941, 0.5, 0.9941, 0.5, 0.959, 0.5, 0.959, 0.5, 0.959, 0.5, 0.959, 0.5, 0.959, 0.5, 0.959, 0.5, 0.9941, 0.5, 0.9941, 0.5, 0.9941, 0.5, 0.959, 0.5, 0.959, 0.5, 0.959, 0.5, 0.959, 0.5, 0.959, 0.5, 0.959, 0.5, 0.9941, 0.5, 0.9941, 0.5, 0.9941, 0.5, 0.959, 0.5, 0.959, 0.5, 0.959, 0.5, 0.9941, 0.5, 0.9941, 0.5, 0.9941, 0.5, 0.9941, 0.5, 0.9941, 0.5, 0.9941, 0.5, 0.9941, 0.5, 0.9941, 0.5, 0.9941, 0.5, 0.9941, 0.5, 0.9941, 0.5, 0.9941, 0.5, 0.9941, 0.5, 0.9941, 0.5, 0.9941, 0.5, 0.9941, 0.5, 0.9941, 0.5, 0.9941, 0.5, 0.959, 0.5, 0.959, 0.5, 0.959, 0.5, 0.9941, 0.5, 0.9941, 0.5, 0.9941, 0.5, 0.959, 0.5, 0.959, 0.5, 0.959, 0.5, 0.959, 0.5, 0.959, 0.5, 0.959, 0.5, 0.9941, 0.5, 0.9941, 0.5, 0.9941, 0.5, 0.959, 0.5, 0.959, 0.5, 0.959, 0.5, 0.9941, 0.5, 0.9941, 0.5, 0.9941, 0.5, 0.9941, 0.5, 0.9941, 0.5, 0.9941, 0.5, 0.959, 0.5, 0.959, 0.5, 0.959, 0.5, 0.9941, 0.5, 0.9941, 0.5, 0.9941, 0.5, 0.959, 0.5, 0.959, 0.5, 0.959, 0.5, 0.959, 0.5, 0.959, 0.5, 0.959, 0.5, 0.9941, 0.5, 0.9941, 0.5, 0.9941, 0.5, 0.959, 0.5, 0.959, 0.5, 0.959, 0.5, 0.9941, 0.5, 0.9941, 0.5, 0.9941, 0.5, 0.9941, 0.5, 0.9941, 0.5, 0.9941, 0.5, 0.9941, 0.5, 0.9941, 0.5, 0.9941, 0.5, 0.9941, 0.5, 0.9941, 0.5, 0.9941, 0.5, 0.9941, 0.5, 0.9941, 0.5, 0.9941, 0.5, 0.959, 0.5, 0.959, 0.5, 0.959, 0.5, 0.9941, 0.5, 0.9941, 0.5, 0.9941, 0.5, 0.959, 0.5, 0.959, 0.5, 0.959, 0.5, 0.959, 0.5, 0.959, 0.5, 0.959, 0.5, 0.9941, 0.5, 0.9941, 0.5, 0.9941, 0.5, 0.959, 0.5, 0.959, 0.5, 0.959, 0.5, 0.9941, 0.5, 0.9941, 0.5, 0.9941, 0.5, 0.9941, 0.5, 0.9941, 0.5, 0.9941, 0.5, 0.959, 0.5, 0.959, 0.5, 0.959, 0.5, 0.9941, 0.5, 0.9941, 0.5, 0.9941, 0.5, 0.959, 0.5, 0.959, 0.5, 0.959, 0.5, 0.959, 0.5, 0.959, 0.5, 0.959, 0.5, 0.9941, 0.5, 0.9941, 0.5, 0.9941, 0.5, 0.959, 0.5, 0.959, 0.5, 0.959, 0.5, 0.9941, 0.5, 0.9941, 0.5, 0.9941, 0.5, 0.9941, 0.5, 0.9941, 0.5, 0.9941, 0.5, 0.9941, 0.5, 0.9941, 0.5, 0.9941, 0.5, 0.9941, 0.5, 0.9941, 0.5, 0.9941, 0.5, 0.9941, 0.5, 0.9941, 0.5, 0.9941, 0.5, 0.9941, 0.5, 0.9941, 0.5, 0.9941, 0.5, 0.02148, 0.5, 0.02148, 0.5, 0.02148, 0.5, 0.02148, 0.5, 0.02148, 0.5, 0.02148, 0.5, 0.02148, 0.5, 0.02148, 0.5, 0.02148, 0.5, 0.959, 0.5, 0.959, 0.5, 0.959, 0.5, 0.959, 0.5, 0.959, 0.5, 0.959, 0.5, 0.959, 0.5, 0.959, 0.5, 0.959, 0.5, 0.02148, 0.5, 0.02148, 0.5, 0.02148, 0.5, 0.959, 0.5, 0.959, 0.5, 0.959, 0.5, 0.9941, 0.5, 0.9941, 0.5, 0.9941, 0.5, 0.02148, 0.5, 0.02148, 0.5, 0.02148, 0.5, 0.02148, 0.5, 0.02148, 0.5, 0.02148, 0.5, 0.02148, 0.5, 0.02148, 0.5, 0.02148, 0.5, 0.02148, 0.5, 0.02148, 0.5, 0.02148, 0.5, 0.02148, 0.5, 0.02148, 0.5, 0.02148, 0.5, 0.02148, 0.5, 0.02148, 0.5, 0.02148, 0.5, 0.9941, 0.5, 0.9941, 0.5, 0.9941, 0.5, 0.9941, 0.5, 0.9941, 0.5, 0.9941, 0.5, 0.9941, 0.5, 0.9941, 0.5, 0.9941, 0.5, 0.02148, 0.5, 0.02148, 0.5, 0.02148, 0.5, 0.9941, 0.5, 0.9941, 0.5, 0.9941, 0.5, 0.02148, 0.5, 0.02148, 0.5, 0.02148, 0.5, 0.9941, 0.5, 0.9941, 0.5, 0.9941, 0.5, 0.9941, 0.5, 0.9941, 0.5, 0.9941, 0.5, 0.9941, 0.5, 0.9941, 0.5, 0.9941, 0.5, 0.02148, 0.5, 0.02148, 0.5, 0.02148, 0.5, 0.02148, 0.5, 0.02148, 0.5, 0.02148, 0.5, 0.02148, 0.5, 0.02148, 0.5, 0.02148, 0.5, 0.959, 0.5, 0.959, 0.5, 0.959, 0.5, 0.02148, 0.5, 0.02148, 0.5, 0.02148, 0.5, 0.959, 0.5, 0.959, 0.5, 0.959, 0.5, 0.02148, 0.5, 0.02148, 0.5, 0.02148, 0.5, 0.02148, 0.5, 0.02148, 0.5, 0.02148, 0.5, 0.02148, 0.5, 0.02148, 0.5, 0.02148, 0.5, 0.959, 0.5, 0.959, 0.5, 0.959, 0.5, 0.959, 0.5, 0.959, 0.5, 0.959, 0.5, 0.959, 0.5, 0.959, 0.5, 0.959, 0.5, 0.02148, 0.5, 0.02148, 0.5, 0.02148, 0.5, 0.959, 0.5, 0.959, 0.5, 0.959, 0.5, 0.02148, 0.5, 0.02148, 0.5, 0.02148, 0.5, 0.9941, 0.5, 0.9941, 0.5, 0.9941, 0.5, 0.02148, 0.5, 0.02148, 0.5, 0.02148, 0.5, 0.02148, 0.5, 0.02148, 0.5, 0.02148, 0.5, 0.02148, 0.5, 0.02148, 0.5, 0.02148, 0.5, 0.9941, 0.5, 0.9941, 0.5, 0.9941, 0.5, 0.9941, 0.5, 0.9941, 0.5, 0.9941, 0.5, 0.959, 0.5, 0.959, 0.5, 0.959, 0.5, 0.959, 0.5, 0.959, 0.5, 0.959, 0.5, 0.959, 0.5, 0.959, 0.5, 0.959, 0.5, 0.9941, 0.5, 0.9941, 0.5, 0.9941, 0.5, 0.959, 0.5, 0.959, 0.5, 0.959, 0.5, 0.9941, 0.5, 0.9941, 0.5, 0.9941, 0.5, 0.9941, 0.5, 0.9941, 0.5, 0.9941, 0.5, 0.9941, 0.5, 0.9941, 0.5, 0.9941, 0.5, 0.9941, 0.5, 0.9941, 0.5, 0.9941, 0.5, 0.959, 0.5, 0.959, 0.5, 0.959, 0.5, 0.9941, 0.5, 0.9941, 0.5, 0.9941, 0.5, 0.959, 0.5, 0.959, 0.5, 0.959, 0.5, 0.959, 0.5, 0.959, 0.5, 0.959, 0.5, 0.9941, 0.5, 0.9941, 0.5, 0.9941, 0.5, 0.959, 0.5, 0.959, 0.5, 0.959, 0.5, 0.9941, 0.5, 0.9941, 0.5, 0.9941, 0.5, 0.9941, 0.5, 0.9941, 0.5, 0.9941, 0.5, 0.9941, 0.5, 0.9941, 0.5, 0.9941, 0.5, 0.959, 0.5, 0.959, 0.5, 0.959, 0.5, 0.9941, 0.5, 0.9941, 0.5, 0.9941, 0.5, 0.959, 0.5, 0.959, 0.5, 0.959, 0.5, 0.959, 0.5, 0.959, 0.5, 0.959, 0.5, 0.9941, 0.5, 0.9941, 0.5, 0.9941, 0.5, 0.959, 0.5, 0.959, 0.5, 0.959, 0.5, 0.9941, 0.5, 0.9941, 0.5, 0.9941, 0.5, 0.9941, 0.5, 0.9941, 0.5, 0.9941, 0.5, 0.959, 0.5, 0.959, 0.5, 0.959, 0.5, 0.9941, 0.5, 0.9941, 0.5, 0.9941, 0.5, 0.959, 0.5, 0.959, 0.5, 0.959, 0.5, 0.959, 0.5, 0.959, 0.5, 0.959, 0.5, 0.9941, 0.5, 0.9941, 0.5, 0.9941, 0.5, 0.959, 0.5, 0.959, 0.5, 0.959, 0.5, 0.9941, 0.5, 0.9941, 0.5, 0.9941, 0.5, 0.9941, 0.5, 0.9941, 0.5, 0.9941, 0.5, 0.9941, 0.5, 0.9941, 0.5, 0.9941, 0.5, 0.9941, 0.5, 0.9941, 0.5, 0.9941, 0.5, 0.9941, 0.5, 0.9941, 0.5, 0.9941, 0.5, 0.9941, 0.5, 0.9941, 0.5, 0.9941, 0.5, 0.959, 0.5, 0.959, 0.5, 0.959, 0.5, 0.9941, 0.5, 0.9941, 0.5, 0.9941, 0.5, 0.959, 0.5, 0.959, 0.5, 0.959, 0.5, 0.959, 0.5, 0.959, 0.5, 0.959, 0.5, 0.9941, 0.5, 0.9941, 0.5, 0.9941, 0.5, 0.959, 0.5, 0.959, 0.5, 0.959, 0.5, 0.9941, 0.5, 0.9941, 0.5, 0.9941, 0.5, 0.9941, 0.5, 0.9941, 0.5, 0.9941, 0.5, 0.959, 0.5, 0.959, 0.5, 0.959, 0.5, 0.9941, 0.5, 0.9941, 0.5, 0.9941, 0.5, 0.959, 0.5, 0.959, 0.5, 0.959, 0.5, 0.959, 0.5, 0.959, 0.5, 0.959, 0.5, 0.9941, 0.5, 0.9941, 0.5, 0.9941, 0.5, 0.959, 0.5, 0.959, 0.5, 0.959, 0.5, 0.9941, 0.5, 0.9941, 0.5, 0.9941, 0.5, 0.9941, 0.5, 0.9941, 0.5, 0.9941, 0.5, 0.9941, 0.5, 0.9941, 0.5, 0.9941, 0.5, 0.9941, 0.5, 0.9941, 0.5, 0.9941, 0.5, 0.9941, 0.5, 0.9941, 0.5, 0.9941, 0.5, 0.9941, 0.5, 0.9941, 0.5, 0.9941, 0.5, 0.959, 0.5, 0.959, 0.5, 0.959, 0.5, 0.9941, 0.5, 0.9941, 0.5, 0.9941, 0.5, 0.959, 0.5, 0.959, 0.5, 0.959, 0.5, 0.959, 0.5, 0.959, 0.5, 0.959, 0.5, 0.9941, 0.5, 0.9941, 0.5, 0.9941, 0.5, 0.959, 0.5, 0.959, 0.5, 0.959, 0.5, 0.959, 0.5, 0.959, 0.5, 0.959, 0.5, 0.9941, 0.5, 0.9941, 0.5, 0.9941, 0.5, 0.959, 0.5, 0.959, 0.5, 0.959, 0.5, 0.959, 0.5, 0.959, 0.5, 0.959, 0.5, 0.9941, 0.5, 0.9941, 0.5, 0.9941, 0.5, 0.959, 0.5, 0.959, 0.5, 0.959, 0.5, 0.9941, 0.5, 0.9941, 0.5, 0.9941, 0.5, 0.9941, 0.5, 0.9941, 0.5, 0.9941, 0.5, 0.9941, 0.5, 0.9941, 0.5, 0.9941, 0.5, 0.9941, 0.5, 0.9941, 0.5, 0.9941, 0.5, 0.9941, 0.5, 0.9941, 0.5, 0.9941, 0.5, 0.9941, 0.5, 0.9941, 0.5, 0.9941, 0.5, 0.959, 0.5, 0.959, 0.5, 0.959, 0.5, 0.9941, 0.5, 0.9941, 0.5, 0.9941, 0.5, 0.959, 0.5, 0.959, 0.5, 0.959, 0.5, 0.959, 0.5, 0.959, 0.5, 0.959, 0.5, 0.959, 0.5, 0.959, 0.5, 0.959, 0.5, 0.959, 0.5, 0.959, 0.5, 0.959, 0.5, 0.9941, 0.5, 0.9941, 0.5, 0.9941, 0.5, 0.959, 0.5, 0.959, 0.5, 0.959, 0.5, 0.9941, 0.5, 0.9941, 0.5, 0.9941, 0.5, 0.9941, 0.5, 0.9941, 0.5, 0.9941, 0.5, 0.9941, 0.5, 0.9941, 0.5, 0.9941, 0.5, 0.9941, 0.5, 0.9941, 0.5, 0.9941, 0.5, 0.9941, 0.5, 0.9941, 0.5, 0.9941, 0.5, 0.9941, 0.5, 0.9941, 0.5, 0.9941, 0.5, 0.959, 0.5, 0.959, 0.5, 0.959, 0.5, 0.9941, 0.5, 0.9941, 0.5, 0.9941, 0.5, 0.9941, 0.5, 0.9941, 0.5, 0.9941, 0.5, 0.959, 0.5, 0.959, 0.5, 0.959, 0.5, 0.9941, 0.5, 0.9941, 0.5, 0.9941, 0.5, 0.9941, 0.5, 0.9941, 0.5, 0.9941, 0.5, 0.9941, 0.5, 0.9941, 0.5, 0.9941, 0.5, 0.9941, 0.5, 0.9941, 0.5, 0.9941, 0.5, 0.9941, 0.5, 0.9941, 0.5, 0.9941, 0.5, 0.9941, 0.5, 0.9941, 0.5, 0.9941, 0.5, 0.9941, 0.5, 0.9941, 0.5, 0.9941, 0.5, 0.9941, 0.5, 0.9941, 0.5, 0.9941, 0.5, 0.9941, 0.5, 0.9941, 0.5, 0.9941, 0.5, 0.9941, 0.5, 0.9941, 0.5, 0.9941, 0.5, 0.9941, 0.5, 0.9941, 0.5, 0.9941, 0.5])
me_helipuerto.materials.append(mat_material_034)
me_helipuerto.use_remesh_fix_poles = True
me_helipuerto.use_remesh_preserve_attributes = False
me_helipuerto.update()
me_helipuerto.normals_split_custom_set([tuple(v) for v in zip(*[iter([-1.0, 0.0, 0.0, -1.0, 0.0, 0.0, -1.0, 0.0, 0.0, -1.0, 0.0, 0.0, -1.0, 0.0, 0.0, -1.0, 0.0, 0.0, -1.0, 0.0, 0.0, -1.0, 0.0, 0.0, -1.0, 0.0, 0.0, -1.0, 0.0, 0.0, -1.0, 0.0, 0.0, -1.0, 0.0, 0.0, -1.0, 0.0, 0.0, -1.0, 0.0, 0.0, -1.0, 0.0, 0.0, -1.0, 0.0, 0.0, -1.0, 0.0, 0.0, -1.0, 0.0, 0.0, -1.0, 0.0, 0.0, -1.0, 0.0, 0.0, -1.0, 0.0, 0.0, -1.0, 0.0, 0.0, -1.0, 0.0, 0.0, -1.0, 0.0, 0.0, -1.0, 0.0, 0.0, -1.0, 0.0, 0.0, -1.0, 0.0, 0.0, -1.0, 0.0, 0.0, -1.0, 0.0, 0.0, -1.0, 0.0, 0.0, -1.0, 0.0, 0.0, -1.0, 0.0, 0.0, -1.0, 0.0, 0.0, -1.0, 0.0, 0.0, -1.0, 0.0, 0.0, -1.0, 0.0, 0.0, -1.0, 0.0, 0.0, -1.0, 0.0, 0.0, -1.0, 0.0, 0.0, -1.0, 0.0, 0.0, -1.0, 0.0, 0.0, -1.0, 0.0, 0.0, -1.0, 0.0, 0.0, -1.0, 0.0, 0.0, -1.0, 0.0, 0.0, -1.0, 0.0, 0.0, -1.0, 0.0, 0.0, -1.0, 0.0, 0.0, -1.0, 0.0, 0.0, -1.0, 0.0, 0.0, -1.0, 0.0, 0.0, -1.0, 0.0, 0.0, -1.0, 0.0, 0.0, -1.0, 0.0, 0.0, -1.0, 0.0, 0.0, -1.0, 0.0, 0.0, -1.0, 0.0, 0.0, -1.0, 0.0, 0.0, -1.0, 0.0, 0.0, -1.0, 0.0, 0.0, -1.0, 0.0, 0.0, -1.0, 0.0, 0.0, -1.0, 0.0, 0.0, -1.0, 0.0, 0.0, -1.0, 0.0, 0.0, -1.0, 0.0, 0.0, -1.0, 0.0, 0.0, -1.0, 0.0, 0.0, -1.0, 0.0, 0.0, -1.0, 0.0, 0.0, -1.0, 0.0, 0.0, -1.0, 0.0, 0.0, -1.0, 0.0, 0.0, -1.0, 0.0, 0.0, -1.0, 0.0, 0.0, -1.0, 0.0, 0.0, -1.0, 0.0, 0.0, -1.0, 0.0, 0.0, 1.0, 0.0, 0.0, 1.0, 0.0, 0.0, 1.0, 0.0, 0.0, 1.0, 0.0, 0.0, 1.0, 0.0, 0.0, 1.0, 0.0, 0.0, 1.0, 0.0, 0.0, 1.0, 0.0, 0.0, 1.0, 0.0, 0.0, 1.0, 0.0, 0.0, 1.0, 0.0, 0.0, 1.0, 0.0, 0.0, 1.0, 0.0, 0.0, 1.0, 0.0, 0.0, 1.0, 0.0, 0.0, 1.0, 0.0, 0.0, 1.0, 0.0, 0.0, 1.0, 0.0, 0.0, 1.0, 0.0, 0.0, 1.0, 0.0, 0.0, 1.0, 0.0, 0.0, 1.0, 0.0, 0.0, 1.0, 0.0, 0.0, 1.0, 0.0, 0.0, 1.0, 0.0, 0.0, 1.0, 0.0, 0.0, 1.0, 0.0, 0.0, 1.0, 0.0, 0.0, 1.0, 0.0, 0.0, 1.0, 0.0, 0.0, 1.0, 0.0, 0.0, 1.0, 0.0, 0.0, 1.0, 0.0, 0.0, 1.0, 0.0, 0.0, 1.0, 0.0, 0.0, 1.0, 0.0, 0.0, 1.0, 0.0, 0.0, 1.0, 0.0, 0.0, 1.0, 0.0, 0.0, 1.0, 0.0, 0.0, 1.0, 0.0, 0.0, 1.0, 0.0, 0.0, 1.0, 0.0, 0.0, 1.0, 0.0, 0.0, 1.0, 0.0, 0.0, 1.0, 0.0, 0.0, 1.0, 0.0, 0.0, 1.0, 0.0, 0.0, 1.0, 0.0, 0.0, 1.0, 0.0, 0.0, 1.0, 0.0, 0.0, 1.0, 0.0, 0.0, 1.0, 0.0, 0.0, 1.0, 0.0, 0.0, 1.0, 0.0, 0.0, 1.0, 0.0, 0.0, 1.0, 0.0, 0.0, 1.0, 0.0, 0.0, 1.0, 0.0, 0.0, 1.0, 0.0, 0.0, 1.0, 0.0, 0.0, 1.0, 0.0, 0.0, 1.0, 0.0, 0.0, 1.0, 0.0, 0.0, 1.0, 0.0, 0.0, 1.0, 0.0, 0.0, 1.0, 0.0, 0.0, 1.0, 0.0, 0.0, 1.0, 0.0, 0.0, 1.0, 0.0, 0.0, 1.0, 0.0, 0.0, 1.0, 0.0, 0.0, 1.0, 0.0, 0.0, 1.0, 0.0, 0.0, 1.0, 0.0, 0.0, 1.0, 0.0, 0.0, 1.0, 0.0, 0.0, 1.0, 0.0, 0.0, 0.0, 0.0, 1.0, 0.0, 0.0, 1.0, 0.0, 0.0, 1.0, 0.0, 0.0, 1.0, 0.0, 0.0, 1.0, 0.0, 0.0, 1.0, 0.0, 0.0, 1.0, 0.0, 0.0, 1.0, 0.0, 0.0, 1.0, 0.0, 0.0, 1.0, 0.0, 0.0, 1.0, 0.0, 0.0, 1.0, 0.0, 0.0, 1.0, 0.0, 0.0, 1.0, 0.0, 0.0, 1.0, 0.0, 0.0, 1.0, 0.0, 0.0, 1.0, 0.0, 0.0, 1.0, 0.0, 0.0, 1.0, 0.0, 0.0, 1.0, 0.0, 0.0, 1.0, 0.0, 0.0, 1.0, 0.0, 0.0, 1.0, 0.0, 0.0, 1.0, 0.0, 0.0, 1.0, 0.0, 0.0, 1.0, 0.0, 0.0, 1.0, 0.0, 0.0, 1.0, 0.0, 0.0, 1.0, 0.0, 0.0, 1.0, 0.0, 0.0, 1.0, 0.0, 0.0, 1.0, 0.0, 0.0, 1.0, 0.0, 0.0, 1.0, 0.0, 0.0, 1.0, 0.0, 0.0, 1.0, 0.0, 0.0, 1.0, 0.0, 0.0, 1.0, 0.0, 0.0, 1.0, 0.0, 0.0, 1.0, 0.0, 0.0, 1.0, 0.0, 0.0, 1.0, 0.0, 0.0, 1.0, 0.0, 0.0, 1.0, 0.0, 0.0, 1.0, 0.0, 0.0, 1.0, 0.0, 0.0, 1.0, 0.0, 0.0, 1.0, 0.0, 0.0, 1.0, 0.0, 0.0, 1.0, 0.0, 0.0, 1.0, 0.0, 0.0, 1.0, 0.0, 0.0, 1.0, 0.0, 0.0, 1.0, 0.0, 0.0, 1.0, 0.0, 0.0, 1.0, 0.0, 0.0, 1.0, 0.0, 0.0, 1.0, 0.0, 0.0, 1.0, 0.0, 0.0, 1.0, 0.0, 0.0, 1.0, 0.0, 0.0, 1.0, 0.0, 0.0, 1.0, 0.0, 0.0, 1.0, 0.0, 0.0, 1.0, 0.0, 0.0, 1.0, 0.0, 0.0, 1.0, 0.0, 0.0, 1.0, 0.0, 0.0, 1.0, 0.0, 0.0, 1.0, 0.0, 0.0, 1.0, 0.0, 0.0, 1.0, 0.0, 0.0, 1.0, 0.0, 0.0, 1.0, 0.0, 0.0, 1.0, 0.0, 0.0, 1.0, 0.0, 0.0, 1.0, 0.0, 0.0, 1.0, 0.0, 0.0, -1.0, 0.0, 0.0, -1.0, 0.0, 0.0, -1.0, 0.0, 0.0, -1.0, 0.0, 0.0, -1.0, 0.0, 0.0, -1.0, 0.0, 0.0, -1.0, 0.0, 0.0, -1.0, 0.0, 0.0, -1.0, 0.0, 0.0, -1.0, 0.0, 0.0, -1.0, 0.0, 0.0, -1.0, 0.0, 0.0, -1.0, 0.0, 0.0, -1.0, 0.0, 0.0, -1.0, 0.0, 0.0, -1.0, 0.0, 0.0, -1.0, 0.0, 0.0, -1.0, 0.0, 0.0, -1.0, 0.0, 0.0, -1.0, 0.0, 0.0, -1.0, 0.0, 0.0, -1.0, 0.0, 0.0, -1.0, 0.0, 0.0, -1.0, 0.0, 0.0, -1.0, 0.0, 0.0, -1.0, 0.0, 0.0, -1.0, 0.0, 0.0, -1.0, 0.0, 0.0, -1.0, 0.0, 0.0, -1.0, 0.0, 0.0, -1.0, 0.0, 0.0, -1.0, 0.0, 0.0, -1.0, 0.0, 0.0, -1.0, 0.0, 0.0, -1.0, 0.0, 0.0, -1.0, 0.0, 0.0, -1.0, 0.0, 0.0, -1.0, 0.0, 0.0, -1.0, 0.0, 0.0, -1.0, 0.0, 0.0, -1.0, 0.0, 0.0, -1.0, 0.0, 0.0, -1.0, 0.0, 0.0, -1.0, 0.0, 0.0, -1.0, 0.0, 0.0, -1.0, 0.0, 0.0, -1.0, 0.0, 0.0, -1.0, 0.0, 0.0, -1.0, 0.0, 0.0, -1.0, 0.0, 0.0, -1.0, 0.0, 0.0, -1.0, 0.0, 0.0, -1.0, 0.0, 0.0, -1.0, 0.0, 0.0, -1.0, 0.0, 0.0, -1.0, 0.0, 0.0, -1.0, 0.0, 0.0, -1.0, 0.0, 0.0, -1.0, 0.0, 0.0, -1.0, 0.0, 0.0, -1.0, 0.0, 0.0, -1.0, 0.0, 0.0, -1.0, 0.0, 0.0, -1.0, 0.0, 0.0, -1.0, 0.0, 0.0, -1.0, 0.0, 0.0, -1.0, 0.0, 0.0, -1.0, 0.0, 0.0, -1.0, 0.0, 0.0, -1.0, 0.0, 0.0, -1.0, 0.0, 0.0, -1.0, 0.0, 0.0, -1.0, 0.0, 0.0, -1.0, 0.0, 0.0, -1.0, 0.0, 0.0, -1.0, 0.0, 0.0, -1.0, 0.0, 0.0, -1.0, 0.0, -1.0, 0.0, 0.0, -1.0, 0.0, 0.0, -1.0, 0.0, 0.0, -1.0, 0.0, 0.0, -1.0, 0.0, 0.0, -1.0, 0.0, 0.0, -1.0, 0.0, 0.0, -1.0, 0.0, 0.0, -1.0, 0.0, 0.0, -1.0, 0.0, 0.0, -1.0, 0.0, 0.0, -1.0, 0.0, 0.0, -1.0, 0.0, 0.0, -1.0, 0.0, 0.0, -1.0, 0.0, 0.0, -1.0, 0.0, 0.0, -1.0, 0.0, 0.0, -1.0, 0.0, 0.0, -1.0, 0.0, 0.0, -1.0, 0.0, 0.0, -1.0, 0.0, 0.0, -1.0, 0.0, 0.0, -1.0, 0.0, 0.0, -1.0, 0.0, 0.0, -1.0, 0.0, 0.0, -1.0, 0.0, 0.0, -1.0, 0.0, 0.0, -1.0, 0.0, 0.0, -1.0, 0.0, 0.0, -1.0, 0.0, 0.0, -1.0, 0.0, 0.0, -1.0, 0.0, 0.0, -1.0, 0.0, 0.0, -1.0, 0.0, 0.0, -1.0, 0.0, 0.0, -1.0, 0.0, 0.0, -1.0, 0.0, 0.0, -1.0, 0.0, 0.0, -1.0, 0.0, 0.0, -1.0, 0.0, 0.0, -1.0, 0.0, 0.0, -1.0, 0.0, 0.0, -1.0, 0.0, 0.0, -1.0, 0.0, 0.0, -1.0, 0.0, 0.0, -1.0, 0.0, 0.0, -1.0, 0.0, 0.0, -1.0, 0.0, 0.0, -1.0, 0.0, 0.0, -1.0, 0.0, 0.0, -1.0, 0.0, 0.0, -1.0, 0.0, 0.0, -1.0, 0.0, 0.0, -1.0, 0.0, 0.0, -1.0, 0.0, 0.0, -1.0, 0.0, 0.0, -1.0, 0.0, 0.0, -1.0, 0.0, 0.0, -1.0, 0.0, 0.0, -1.0, 0.0, 0.0, -1.0, 0.0, 0.0, -1.0, 0.0, 0.0, -1.0, 0.0, 0.0, -1.0, 0.0, 0.0, -1.0, 0.0, 0.0, -1.0, 0.0, 0.0, -1.0, 0.0, 0.0, -1.0, 0.0, 0.0, -1.0, 0.0, 0.0, -1.0, 0.0, 0.0, -1.0, 0.0, 0.0, -1.0, 0.0, 0.0, -1.0, 0.0, 0.0, -1.0, 0.0, 0.0, -1.0, 0.0, 0.0, -1.0, 0.0, 0.0, -1.0, 0.0, 0.0, -1.0, 0.0, 0.0, -1.0, 0.0, 0.0, -1.0, 0.0, 0.0, -1.0, 0.0, 0.0, -1.0, 0.0, 0.0, -1.0, 0.0, 0.0, -1.0, 0.0, 0.0, -1.0, 0.0, 0.0, -1.0, 0.0, 0.0, -1.0, 0.0, 0.0, -1.0, 0.0, 0.0, -1.0, 0.0, 0.0, -1.0, 0.0, 0.0, -1.0, 0.0, 0.0, -1.0, 0.0, 0.0, -1.0, 0.0, 0.0, -1.0, 0.0, 0.0, -1.0, 0.0, 0.0, -1.0, 0.0, 0.0, -1.0, 0.0, 0.0, -1.0, 0.0, 0.0, -1.0, 0.0, 0.0, -1.0, 0.0, 0.0, -1.0, 0.0, 0.0, -1.0, 0.0, 0.0, -1.0, 0.0, 0.0, -1.0, 0.0, 0.0, -1.0, 0.0, 0.0, -1.0, 0.0, 0.0, -1.0, 0.0, 0.0, -1.0, 0.0, 0.0, -1.0, 0.0, 0.0, -1.0, 0.0, 0.0, -1.0, 0.0, 0.0, -1.0, 0.0, 0.0, -1.0, 0.0, 0.0, -1.0, 0.0, 0.0, -1.0, 0.0, 0.0, -1.0, 0.0, 0.0, -1.0, 0.0, 0.0, -1.0, 0.0, 0.0, -1.0, 0.0, 0.0, -1.0, 0.0, 0.0, -1.0, 0.0, 0.0, -1.0, 0.0, 0.0, -1.0, 0.0, 0.0, -1.0, 0.0, 0.0, -1.0, 0.0, 0.0, -1.0, 0.0, 0.0, -1.0, 0.0, 0.0, -1.0, 0.0, 0.0, -1.0, 0.0, 0.0, -1.0, 0.0, 0.0, -1.0, 0.0, 0.0, -1.0, 0.0, 0.0, -1.0, 0.0, 0.0, -1.0, 0.0, 0.0, -1.0, 0.0, 0.0, -1.0, 0.0, 0.0, -1.0, 0.0, 0.0, -1.0, 0.0, 0.0, -1.0, 0.0, 0.0, -1.0, 0.0, 0.0, -1.0, 0.0, 0.0, -1.0, 0.0, 0.0, -1.0, 0.0, 0.0, -1.0, 0.0, 0.0, -1.0, 0.0, 0.0, -1.0, 0.0, 0.0, -1.0, 0.0, 0.0, -1.0, 0.0, 0.0, -1.0, 0.0, 0.0, -1.0, 0.0, 0.0, -1.0, 0.0, 0.0, -1.0, 0.0, 0.0, -1.0, 0.0, 0.0, -1.0, 0.0, 0.0, -1.0, 0.0, 0.0, -1.0, 0.0, 0.0, -1.0, 0.0, 0.0, -1.0, 0.0, 0.0, -1.0, 0.0, 0.0, -1.0, 0.0, 0.0, -1.0, 0.0, 0.0, -1.0, 0.0, 0.0, -1.0, 0.0, 0.0, -1.0, 0.0, 0.0, -1.0, 0.0, 0.0, -1.0, 0.0, 0.0, -1.0, 0.0, 0.0, -1.0, 0.0, 0.0, -1.0, 0.0, 0.0, -1.0, 0.0, 0.0, -1.0, 0.0, 0.0, -1.0, 0.0, 0.0, -1.0, 0.0, 0.0, -1.0, 0.0, 0.0, -1.0, 0.0, 0.0, -1.0, 0.0, 0.0, -1.0, 0.0, 0.0, -1.0, 0.0, 0.0, -1.0, 0.0, 0.0, -1.0, 0.0, 0.0, -1.0, 0.0, 0.0, -1.0, 0.0, 0.0, -1.0, 0.0, 0.0, -1.0, 0.0, 0.0, -1.0, 0.0, 0.0, -1.0, 0.0, 0.0, -1.0, 0.0, 0.0, -1.0, 0.0, 0.0, -1.0, 0.0, 0.0, -1.0, 0.0, 0.0, -1.0, 0.0, 0.0, -1.0, 0.0, 0.0, -1.0, 0.0, 0.0, -1.0, 0.0, 0.0, -1.0, 0.0, 0.0, -1.0, 0.0, 0.0, -1.0, 0.0, 0.0, -1.0, 0.0, 0.0, -1.0, 0.0, 0.0, -1.0, 0.0, 0.0, -1.0, 0.0, 0.0, -1.0, 0.0, 0.0, -1.0, 0.0, 0.0, -1.0, 0.0, 0.0, -1.0, 0.0, 0.0, -1.0, 0.0, 0.0, -1.0, 0.0, 0.0, -1.0, 0.0, 0.0, -1.0, 0.0, 0.0, -1.0, 0.0, 0.0, -1.0, 0.0, 0.0, -1.0, 0.0, 0.0, -1.0, 0.0, 0.0, -1.0, 0.0, 0.0, -1.0, 0.0, 0.0, -1.0, 0.0, 0.0, -1.0, 0.0, 0.0, -1.0, 0.0, 0.0, -1.0, 0.0, 0.0, -1.0, 0.0, 0.0, -1.0, 0.0, 0.0, -1.0, 0.0, 0.0, -1.0, 0.0, 0.0, -1.0, 0.0, 0.0, -1.0, 0.0, 0.0, -1.0, 0.0, 0.0, -1.0, 0.0, 0.0, -1.0, 0.0, 0.0, -1.0, 0.0, 0.0, -1.0, 0.0, 0.0, -1.0, 0.0, 0.0, -1.0, 0.0, 0.0, -1.0, 0.0, 0.0, -1.0, 0.0, 0.0, -1.0, 0.0, 0.0, -1.0, 0.0, 0.0, -1.0, 0.0, 0.0, -1.0, 0.0, 0.0, -1.0, 0.0, 0.0, -1.0, 0.0, 0.0, -1.0, 0.0, 0.0, -1.0, 0.0, 0.0, -1.0, 0.0, 0.0, -1.0, 0.0, 0.0, -1.0, 0.0, 0.0, -1.0, 0.0, 0.0, -1.0, 0.0, 0.0, -1.0, 0.0, 0.0, -1.0, 0.0, 0.0, -1.0, 0.0, 0.0, -1.0, 0.0, 0.0, -1.0, 0.0, 0.0, -1.0, 0.0, 0.0, -1.0, 0.0, 0.0, -1.0, 0.0, 0.0, -1.0, 0.0, 0.0, -1.0, 0.0, 0.0, -1.0, 0.0, 0.0, -1.0, 0.0, 0.0, -1.0, 0.0, 0.0, -1.0, 0.0, 0.0, -1.0, 0.0, 0.0, -1.0, 0.0, 0.0, -1.0, 0.0, 0.0, -1.0, 0.0, 0.0, -1.0, 0.0, 0.0, -1.0, 0.0, 0.0, -1.0, 0.0, 0.0, -1.0, 0.0, 0.0, -1.0, 0.0, 0.0, -1.0, 0.0, 0.0, -1.0, 0.0, 0.0, -1.0, 0.0, 0.0, -1.0, 0.0, 0.0, -1.0, 0.0, 0.0, -1.0, 0.0, 0.0, -1.0, 0.0, 0.0, -1.0, 0.0, 0.0, -1.0, 0.0, 0.0, -1.0, 0.0, 0.0, -1.0, 0.0, 0.0, -1.0, 0.0, 0.0, -1.0, 0.0, 0.0, -1.0, 0.0, 0.0, -1.0, 0.0, 0.0, -1.0, 0.0, 0.0, -1.0, 0.0, 0.0, -1.0, 0.0, 0.0, -1.0, 0.0, 0.0, -1.0, 0.0, 0.0, -1.0, 0.0, 0.0, -1.0, 0.0, 0.0, -1.0, 0.0, 0.0, -1.0, 0.0, 0.0, -1.0, 0.0, 0.0, -1.0, 0.0, 0.0, -1.0, 0.0, 0.0, -1.0, 0.0, 0.0, -1.0, 0.0, 0.0, -1.0, 0.0, 0.0, -1.0, 0.0, 0.0, -1.0, 0.0, 0.0, -1.0, 0.0, 0.0, -1.0, 0.0, 0.0, -1.0, 0.0, 0.0, -1.0, 0.0, 0.0, -1.0, 0.0, 0.0, -1.0, 0.0, 0.0, -1.0, 0.0, 0.0, -1.0, 0.0, 0.0, -1.0, 0.0, 0.0, -1.0, 0.0, 0.0, -1.0, 0.0, 0.0, -1.0, 0.0, 0.0, -1.0, 0.0, 0.0, -1.0, 0.0, 0.0, -1.0, 0.0, 0.0, -1.0, 0.0, 0.0, -1.0, 0.0, 0.0, -1.0, 0.0, 0.0, -1.0, 0.0, 0.0, -1.0, 0.0, 0.0, -1.0, 0.0, 0.0, -1.0, 0.0, 0.0, -1.0, 0.0, 0.0, -1.0, 0.0, 0.0, -1.0, 0.0, 0.0, -1.0, 0.0, 0.0, -1.0, 0.0, 0.0, -1.0, 0.0, 0.0, -1.0, 0.0, 0.0, -1.0, 0.0, 0.0, -1.0, 0.0, 0.0, -1.0, 0.0, 0.0, -1.0, 0.0, 0.0, -1.0, 0.0, 0.0, -1.0, 0.0, 0.0, -1.0, 0.0, 0.0, -1.0, 0.0, 0.0, -1.0, 0.0, 0.0, -1.0, 0.0, 0.0, -1.0, 0.0, 0.0, -1.0, 0.0, 0.0, -1.0, 0.0, 0.0, -1.0, 0.0, 0.0, -1.0, 0.0, 0.0, -1.0, 0.0, 0.0, -1.0, 0.0, 0.0, -1.0, 0.0, 0.0, -1.0, 0.0, 0.0, -1.0, 0.0, 0.0, -1.0, 0.0, 0.0, -1.0, 0.0, 0.0, -1.0, 0.0, 0.0, -1.0, 0.0, 0.0, -1.0, 0.0, 0.0, -1.0, 0.0, 0.0, -1.0, 0.0, 0.0, -1.0, 0.0, 0.0, -1.0, 0.0, 0.0, -1.0, 0.0, 0.0, -1.0, 0.0, 0.0, -1.0, 0.0, 0.0, -1.0, 0.0, 0.0, -1.0, 0.0, 0.0, -1.0, 0.0, 0.0, -1.0, 0.0, 0.0, -1.0, 0.0, 0.0, -1.0, 0.0, 0.0, -1.0, 0.0, 0.0, -1.0, 0.0, 0.0, -1.0, 0.0, 0.0, -1.0, 0.0, 0.0, -1.0, 0.0, 0.0, -1.0, 0.0, 0.0, -1.0, 0.0, 0.0, -1.0, 0.0, 0.0, -1.0, 0.0, 0.0, -1.0, 0.0, 0.0, -1.0, 0.0, 0.0, -1.0, 0.0, 0.0, -1.0, 0.0, 0.0, -1.0, 0.0, 0.0, -1.0, 0.0, 0.0, -1.0, 0.0, 0.0, -1.0, 0.0, 0.0, -1.0, 0.0, 0.0, -1.0, 0.0, 0.0, -1.0, 0.0, 0.0, -1.0, 0.0, 0.0, -1.0, 0.0, 0.0, -1.0, 0.0, 0.0, -1.0, 0.0, 0.0, -1.0, 0.0, 0.0, -1.0, 0.0, 0.0, -1.0, 0.0, 0.0, -1.0, 0.0, 0.0, -1.0, 0.0, 0.0, -1.0, 0.0, 0.0, -1.0, 0.0, 0.0, -1.0, 0.0, 0.0, -1.0, 0.0, 0.0, -1.0, 0.0, 0.0, -1.0, 0.0, 0.0, -1.0, 0.0, 0.0, -1.0, 0.0, 0.0, -1.0, 0.0, 0.0, -1.0, 0.0, 0.0, -1.0, 0.0, 0.0, -1.0, 0.0, 0.0, -1.0, 0.0, 0.0, -1.0, 0.0, 0.0, -1.0, 0.0, 0.0, -1.0, 0.0, 0.0, -1.0, 0.0, 0.0, -1.0, 0.0, 0.0, -1.0, 0.0, 0.0, -1.0, 0.0, 0.0, -1.0, 0.0, 0.0, -1.0, 0.0, 0.0, -1.0, 0.0, 0.0, -1.0, 0.0, 0.0, -1.0, 0.0, 0.0, -1.0, 0.0, 0.0, -1.0, 0.0, 0.0, -1.0, 0.0, 0.0, -1.0, 0.0, 0.0, -1.0, 0.0, 0.0, -1.0, 0.0, 0.0, -1.0, 0.0, 0.0, -1.0, 0.0, 0.0, -1.0, 0.0, 0.0, -1.0, 0.0, 0.0, -1.0, 0.0, 0.0, -1.0, 0.0, 0.0, -1.0, 0.0, 0.0, -1.0, 0.0, 0.0, -1.0, 0.0, 0.0, -1.0, 0.0, 0.0, -1.0, 0.0, 0.0, -1.0, 0.0, 0.0, -1.0, 0.0, 0.0, -1.0, 0.0, 0.0, -1.0, 0.0, 0.0, -1.0, 0.0, 0.0, -1.0, 0.0, 0.0, -1.0, 0.0, 0.0, -1.0, 0.0, 0.0, -1.0, 0.0, 0.0, -1.0, 0.0, 0.0, -1.0, 0.0, 0.0, -1.0, 0.0, 0.0, -1.0, 0.0, 0.0, -1.0, 0.0, 0.0, -1.0, 0.0, 0.0, -1.0, 0.0, 0.0, -1.0, 0.0, 0.0, -1.0, 0.0, 0.0, -1.0, 0.0, 0.0, -1.0, 0.0, 0.0, -1.0, 0.0, 0.0, -1.0, 0.0, 0.0, -1.0, 0.0, 0.0, -1.0, 0.0, 0.0, -1.0, 0.0, 0.0, -1.0, 0.0, 0.0, -1.0, 0.0, 0.0, -1.0, 0.0, 0.0, -1.0, 0.0, 0.0, -1.0, 0.0, 0.0, -1.0, 0.0, 0.0, -1.0, 0.0, 0.0, -1.0, 0.0, 0.0, -1.0, 0.0, 0.0, -1.0, 0.0, 0.0, -1.0, 0.0, 0.0, -1.0, 0.0, 0.0, -1.0, 0.0, 0.0, -1.0, 0.0, 0.0, -1.0, 0.0, 0.0, -1.0, 0.0, 0.0, -1.0, 0.0, 0.0, -1.0, 0.0, 0.0, -1.0, 0.0, 0.0, -1.0, 0.0, 0.0, -1.0, 0.0, 0.0, -1.0, 0.0, 0.0, -1.0, 0.0, 0.0, -1.0, 0.0, 0.0, -1.0, 0.0, 0.0, -1.0, 0.0, 0.0, -1.0, 0.0, 0.0, -1.0, 0.0, 0.0, -1.0, 0.0, 0.0, -1.0, 0.0, 0.0, -1.0, 0.0, 0.0, -1.0, 0.0, 0.0, -1.0, 0.0, 0.0, -1.0, 0.0, 0.0, -1.0, 0.0, 0.0, -1.0, 0.0, 0.0, -1.0, 0.0, 0.0, -1.0, 0.0, 0.0, -1.0, 0.0, 0.0, -1.0, 0.0, 0.0, -1.0, 0.0, 0.0, -1.0, 0.0, 0.0, -1.0, 0.0, 0.0, -1.0, 0.0, 0.0, -1.0, 0.0, 0.0, -1.0, 0.0, 0.0, -1.0, 0.0, 0.0, -1.0, 0.0, 0.0, -1.0, 0.0, 0.0, -1.0, 0.0, 0.0, -1.0, 0.0, 0.0, -1.0, 0.0, 0.0, -1.0, 0.0, 0.0, -1.0, 0.0, 0.0, -1.0, 0.0, 0.0, -1.0, 0.0, 0.0, -1.0, 0.0, 0.0, -1.0, 0.0, 0.0, -1.0, 0.0, 0.0, -1.0, 0.0, 0.0, -1.0, 0.0, 0.0, -1.0, 0.0, 0.0, -1.0, 0.0, 0.0, -1.0, 0.0, 0.0, -1.0, 0.0, 0.0, -1.0, 0.0, 0.0, -1.0, 0.0, 0.0, -1.0, 0.0, 0.0, -1.0, 0.0, 0.0, -1.0, 0.0, 0.0, -1.0, 0.0, 0.0, -1.0, 0.0, 0.0, -1.0, 0.0, 0.0, -1.0, 0.0, 0.0, -1.0, 0.0, 0.0, -1.0, 0.0, 0.0, -1.0, 0.0, 0.0, -1.0, 0.0, 0.0, -1.0, 0.0, 0.0, -1.0, 0.0, 0.0, -1.0, 0.0, 0.0, -1.0, 0.0, 0.0, -1.0, 0.0, 0.0, -1.0, 0.0, 0.0, -1.0, 0.0, 0.0, -1.0, 0.0, 0.0, -1.0, 0.0, 0.0, -1.0, 0.0, 0.0, -1.0, 0.0, 0.0, -1.0, 0.0, 0.0, -1.0, 0.0, 0.0, -1.0, 0.0, 0.0, -1.0, 0.0, 0.0, -1.0, 0.0, 0.0, -1.0, 0.0, 0.0, -1.0, 0.0, 0.0, -1.0, 0.0, 0.0, -1.0, 0.0, 0.0, -1.0, 0.0, 0.0, -1.0, 0.0, 0.0, -1.0, 0.0, 0.0, -1.0, 0.0, 0.0, -1.0, 0.0, 0.0, -1.0, 0.0, 0.0, -1.0, 0.0, 0.0, -1.0, 0.0, 0.0, -1.0, 0.0, 0.0, -1.0, 0.0, 0.0, -1.0, 0.0, 0.0, -1.0, 0.0, 0.0, -1.0, 0.0, 0.0, -1.0, 0.0, 0.0, -1.0, 0.0, 0.0, -1.0, 0.0, 0.0, -1.0, 0.0, 0.0, -1.0, 0.0, 0.0, -1.0, 0.0, 0.0, -1.0, 0.0, 0.0, -1.0, 0.0, 0.0, -1.0, 0.0, 0.0, -1.0, 0.0, 0.0, -1.0, 0.0, 0.0, -1.0, 0.0, 0.0, -1.0, 0.0, 0.0, -1.0, 0.0, 0.0, -1.0, 0.0, 0.0, -1.0, 0.0, 0.0, -1.0, 0.0, 0.0, -1.0, 0.0, 0.0, -1.0, 0.0, 0.0, -1.0, 0.0, 0.0, -1.0, 0.0, 0.0, -1.0, 0.0, 0.0, -1.0, 0.0, 0.0, -1.0, 0.0, 0.0, -1.0, 0.0, 0.0, -1.0, 0.0, 0.0, -1.0, 0.0, 0.0, -1.0, 0.0, 0.0, -1.0, 0.0, 0.0, -1.0, 0.0, 0.0, -1.0, 0.0, 0.0, -1.0, 0.0, 0.0, -1.0, 0.0, 0.0, -1.0, 0.0, 0.0, -1.0, 0.0, 0.0, -1.0, 0.0, 0.0, -1.0, 0.0, 0.0, -1.0, 0.0, 0.0, -1.0, 0.0, 0.0, -1.0, 0.0, 0.0, -1.0, 0.0, 0.0, -1.0, 0.0, 0.0, -1.0, 0.0, 0.0, -1.0, 0.0, 0.0, -1.0, 0.0, 0.0, -1.0, 0.0, 0.0, -1.0, 0.0, 0.0, -1.0, 0.0, 0.0, -1.0, 0.0, 0.0, -1.0, 0.0, 0.0, -1.0, 0.0, 0.0, -1.0, 0.0, 0.0, -1.0, 0.0, 0.0, -1.0, 0.0, 0.0, -1.0, 0.0, 0.0, -1.0, 0.0, 0.0, -1.0, 0.0, 0.0, -1.0, 0.0, 0.0, -1.0, 0.0, 0.0, -1.0, 0.0, 0.0, -1.0, 0.0, 0.0, -1.0, 0.0, 0.0, -1.0, 0.0, 0.0, -1.0, 0.0, 0.0, -1.0, 0.0, 0.0, -1.0, 0.0, 0.0, -1.0, 0.0, 0.0, -1.0, 0.0, 0.0, -1.0, 0.0, 0.0, -1.0, 0.0, 0.0, -1.0, 0.0, 0.0, -1.0, 0.0, 0.0, -1.0, 0.0, 0.0, -1.0, 0.0, 0.0, -1.0, 0.0, 0.0, -1.0, 0.0, 0.0, -1.0, 0.0, 0.0, -1.0, 0.0, 0.0, -1.0, 0.0, 0.0, -1.0, 0.0, 0.0, -1.0, 0.0, 0.0, -1.0, 0.0, 0.0, -1.0, 0.0, 0.0, -1.0, 0.0, 0.0, -1.0, 0.0, 0.0, -1.0, 0.0, 0.0, -1.0, 0.0, 0.0, -1.0, 0.0, 0.0, -1.0, 0.0, 0.0, -1.0, 0.0, 0.0, -1.0, 0.0, 0.0, -1.0, 0.0, 0.0, -1.0, 0.0, 0.0, -1.0, 0.0, 0.0, -1.0, 0.0, 0.0, -1.0, 0.0, 0.0, -1.0, 0.0, 0.0, -1.0, 0.0, 0.0, -1.0, 0.0, 0.0, -1.0, 0.0, 0.0, -1.0, 0.0, 0.0, -1.0, 0.0, 0.0, -1.0, 0.0, 0.0, -1.0, 0.0, 0.0, -1.0, 0.0, 0.0, -1.0, 0.0, 0.0, -1.0, 0.0, 0.0, -1.0, 0.0, 0.0, -1.0, 0.0, 0.0, -1.0, 0.0, 0.0, -1.0, 0.0, 0.0, -1.0, 0.0, 0.0, -1.0, 0.0, 0.0, -1.0, 0.0, 0.0, -1.0, 0.0, 0.0, -1.0, 0.0, 0.0, -1.0, 0.0, 0.0, -1.0, 0.0, 0.0, -1.0, 0.0, 0.0, -1.0, 0.0, 0.0, -1.0, 0.0, 0.0, -1.0, 0.0, 0.0, -1.0, 0.0, 0.0, -1.0, 0.0, 0.0, -1.0, 0.0, 0.0, -1.0, 0.0, 0.0, -1.0, 0.0, 0.0, -1.0, 0.0, 0.0, -1.0, 0.0, 0.0, -1.0, 0.0, 0.0, -1.0, 0.0, 0.0, -1.0, 0.0, 0.0, -1.0, 0.0, 0.0, -1.0, 0.0, 0.0, -1.0, 0.0, 0.0, -1.0, 0.0, 0.0, -1.0, 0.0, 0.0, -1.0, 0.0, 0.0, -1.0, 0.0, 0.0, -1.0, 0.0, 0.0, -1.0, 0.0, 0.0, -1.0, 0.0, 0.0, -1.0, 0.0, 0.0, -1.0, 0.0, 0.0, -1.0, 0.0, 0.0, -1.0, 0.0, 0.0, -1.0, 0.0, 0.0, -1.0, 0.0, 0.0, -1.0, 0.0, 0.0, -1.0, 0.0, 0.0, 1.0, 0.0, 0.0, 1.0, 0.0, 0.0, 1.0, 1.064e-07, 0.0, 1.0, 1.064e-07, 0.0, 1.0, 0.0, 0.0, 1.0, 1.557e-09, 0.0, 1.0, 0.0, 0.0, 1.0, 1.064e-07, 0.0, 1.0, -5.921e-08, 0.0, 1.0, 1.557e-09, 0.0, 1.0, -1.171e-08, 0.0, 1.0, -5.921e-08, 0.0, 1.0, 1.064e-07, 0.0, 1.0, 1.557e-09, 0.0, 1.0, -5.921e-08, 0.0, 1.0, -5.921e-08, 0.0, 1.0, -1.171e-08, 0.0, 1.0, -2.909e-09, 0.0, 1.0, -2.909e-09, 0.0, 1.0, -1.171e-08, 0.0, 1.0, -1.832e-08, 0.0, 1.0, -1.832e-08, 0.0, 1.0, -1.171e-08, 0.0, 1.0, -2.117e-07, 0.0, 1.0, 0.0, 0.0, 1.0, -5.921e-08, 0.0, 1.0, -1.051e-07, 0.0, 1.0, -5.921e-08, 0.0, 1.0, -2.909e-09, 0.0, 1.0, -1.051e-07, 0.0, 1.0, -1.051e-07, 0.0, 1.0, -2.909e-09, 0.0, 1.0, 3.226e-08, 0.0, 1.0, -2.909e-09, 0.0, 1.0, -1.832e-08, 0.0, 1.0, 0.0, 0.0, 1.0, 3.226e-08, 0.0, 1.0, -2.909e-09, 0.0, 1.0, 0.0, 0.0, 1.0, -2.117e-07, 0.0, 1.0, -4.266e-08, 0.0, 1.0, 2.956e-06, 0.0, 1.0, 0.0, 0.0, 1.0, -1.832e-08, 0.0, 1.0, 2.956e-06, 0.0, 1.0, -1.832e-08, 0.0, 1.0, -2.117e-07, 0.0, 1.0, 2.956e-06, 0.0, 1.0, 2.956e-06, 0.0, 1.0, -4.266e-08, 0.0, 1.0, 2.024e-07, 0.0, 1.0, 2.024e-07, 0.0, 1.0, -4.266e-08, 0.0, 1.0, -2.117e-07, 0.0, 1.0, 0.0, 0.0, 1.0, -1.051e-07, 0.0, 1.0, -1.197e-08, 0.0, 1.0, -1.051e-07, 0.0, 1.0, 3.226e-08, 0.0, 1.0, -1.197e-08, 0.0, 1.0, -1.197e-08, 0.0, 1.0, 3.226e-08, 0.0, 1.0, 4.18e-08, 0.0, 1.0, 3.226e-08, 0.0, 1.0, 0.0, 0.0, 1.0, -3.255e-08, 0.0, 1.0, 4.18e-08, 0.0, 1.0, 3.226e-08, 0.0, 1.0, -3.255e-08, 0.0, 1.0, 0.0, 0.0, 1.0, 2.956e-06, 0.0, 1.0, -3.255e-08, 0.0, 1.0, 2.956e-06, 0.0, 1.0, 2.024e-07, 0.0, 1.0, -3.255e-08, 0.0, 1.0, -3.255e-08, 0.0, 1.0, 2.024e-07, 0.0, 1.0, -2.945e-06, 0.0, 1.0, -2.945e-06, 0.0, 1.0, 2.024e-07, 0.0, 1.0, 3.492e-08, 0.0, 1.0, -2.117e-07, 0.0, 1.0, -4.266e-08, 0.0, 1.0, 1.066e-08, 0.0, 1.0, 3.492e-08, 0.0, 1.0, 2.024e-07, 0.0, 1.0, 1.066e-08, 0.0, 1.0, 2.024e-07, 0.0, 1.0, -2.117e-07, 0.0, 1.0, 1.066e-08, 0.0, 1.0, 1.066e-08, 0.0, 1.0, -4.266e-08, 0.0, 1.0, 1.588e-07, 0.0, 1.0, 1.588e-07, 0.0, 1.0, -4.266e-08, 0.0, 1.0, 0.0, 0.0, 1.0, -1.197e-08, 0.0, 1.0, 4.18e-08, 0.0, 1.0, -8.677e-08, 0.0, 1.0, 0.0, 0.0, 1.0, -1.197e-08, 0.0, 1.0, -8.677e-08, 0.0, 1.0, -8.677e-08, 0.0, 1.0, 4.18e-08, 0.0, 1.0, 3.226e-08, 0.0, 1.0, -3.255e-08, 0.0, 1.0, -2.945e-06, 0.0, 1.0, 0.0, 0.0, 1.0, 3.226e-08, 0.0, 1.0, 4.18e-08, 0.0, 1.0, 0.0, 0.0, 1.0, 4.18e-08, 0.0, 1.0, -3.255e-08, 0.0, 1.0, 0.0, 0.0, 1.0, 0.0, 0.0, 1.0, -2.945e-06, 0.0, 1.0, 0.0, 0.0, 1.0, -2.945e-06, 0.0, 1.0, 3.492e-08, 0.0, 1.0, 0.0, 0.0, 1.0, 0.0, 0.0, 1.0, -2.945e-06, 0.0, 1.0, 0.0, 0.0, 1.0, 3.492e-08, 0.0, 1.0, 1.066e-08, 0.0, 1.0, 2.945e-06, 0.0, 1.0, 0.0, 0.0, 1.0, 3.492e-08, 0.0, 1.0, 2.945e-06, 0.0, 1.0, 1.066e-08, 0.0, 1.0, 1.588e-07, 0.0, 1.0, 2.945e-06, 0.0, 1.0, 2.945e-06, 0.0, 1.0, 1.588e-07, 0.0, 1.0, 3.386e-08, 0.0, 1.0, 0.0, 0.0, 1.0, 3.365e-08, 0.0, 1.0, 1.907e-08, 0.0, 1.0, 3.386e-08, 0.0, 1.0, 1.588e-07, 0.0, 1.0, 1.907e-08, 0.0, 1.0, 1.588e-07, 0.0, 1.0, 0.0, 0.0, 1.0, 1.907e-08, 0.0, 1.0, 1.907e-08, 0.0, 1.0, 3.365e-08, 0.0, 1.0, 1.588e-07, 0.0, 1.0, 1.588e-07, 0.0, 1.0, 3.365e-08, 0.0, 1.0, -2.117e-07, 0.0, 1.0, -8.677e-08, 0.0, 1.0, 3.226e-08, 0.0, 1.0, -2.749e-08, 0.0, 1.0, 0.0, 0.0, 1.0, -8.677e-08, 0.0, 1.0, -2.749e-08, 0.0, 1.0, -2.749e-08, 0.0, 1.0, 3.226e-08, 0.0, 1.0, 2.328e-08, 0.0, 1.0, 0.0, 0.0, 1.0, 0.0, 0.0, 1.0, 0.0, 0.0, 1.0, 2.328e-08, 0.0, 1.0, 3.226e-08, 0.0, 1.0, 0.0, 0.0, 1.0, 3.226e-08, 0.0, 1.0, 0.0, 0.0, 1.0, 0.0, 0.0, 1.0, 0.0, 0.0, 1.0, 0.0, 0.0, 1.0, 0.0, 0.0, 1.0, 2.945e-06, 0.0, 1.0, 3.386e-08, 0.0, 1.0, 8.113e-08, 0.0, 1.0, 0.0, 0.0, 1.0, 0.0, 0.0, 1.0, 8.113e-08, 0.0, 1.0, 0.0, 0.0, 1.0, 2.945e-06, 0.0, 1.0, 8.113e-08, 0.0, 1.0, 0.0, 0.0, 1.0, 0.0, 0.0, 1.0, 8.113e-08, 0.0, 1.0, 3.386e-08, 0.0, 1.0, 1.907e-08, 0.0, 1.0, 1.168e-09, 0.0, 1.0, 8.113e-08, 0.0, 1.0, 3.386e-08, 0.0, 1.0, 1.168e-09, 0.0, 1.0, 1.907e-08, 0.0, 1.0, 1.588e-07, 0.0, 1.0, 1.168e-09, 0.0, 1.0, 1.168e-09, 0.0, 1.0, 1.588e-07, 0.0, 1.0, 0.0, 0.0, 1.0, -2.117e-07, 0.0, 1.0, -4.265e-08, 0.0, 1.0, 1.066e-08, 0.0, 1.0, 0.0, 0.0, 1.0, 1.588e-07, 0.0, 1.0, 1.066e-08, 0.0, 1.0, 1.588e-07, 0.0, 1.0, -2.117e-07, 0.0, 1.0, 1.066e-08, 0.0, 1.0, 1.066e-08, 0.0, 1.0, -4.265e-08, 0.0, 1.0, 1.588e-07, 0.0, 1.0, 1.588e-07, 0.0, 1.0, -4.265e-08, 0.0, 1.0, -2.117e-07, 0.0, 1.0, -2.749e-08, 0.0, 1.0, 2.328e-08, 0.0, 1.0, -2.328e-08, 0.0, 1.0, 0.0, 0.0, 1.0, -2.749e-08, 0.0, 1.0, -2.328e-08, 0.0, 1.0, 0.0, 0.0, 1.0, 0.0, 0.0, 1.0, 3.67e-09, 0.0, 1.0, -2.328e-08, 0.0, 1.0, 2.328e-08, 0.0, 1.0, 3.67e-09, 0.0, 1.0, 2.328e-08, 0.0, 1.0, 0.0, 0.0, 1.0, 3.67e-09, 0.0, 1.0, 3.67e-09, 0.0, 1.0, 0.0, 0.0, 1.0, 3.363e-09, 0.0, 1.0, 1.168e-09, 0.0, 1.0, 0.0, 0.0, 1.0, 1.978e-08, 0.0, 1.0, 3.363e-09, 0.0, 1.0, 0.0, 0.0, 1.0, 1.978e-08, 0.0, 1.0, 8.113e-08, 0.0, 1.0, 1.168e-09, 0.0, 1.0, 1.978e-08, 0.0, 1.0, 0.0, 0.0, 1.0, 8.113e-08, 0.0, 1.0, 1.978e-08, 0.0, 1.0, 1.066e-08, 0.0, 1.0, 1.588e-07, 0.0, 1.0, 5.588e-07, 0.0, 1.0, 1.978e-08, 0.0, 1.0, 0.0, 0.0, 1.0, 5.588e-07, 0.0, 1.0, 0.0, 0.0, 1.0, 1.066e-08, 0.0, 1.0, 5.588e-07, 0.0, 1.0, 5.588e-07, 0.0, 1.0, 1.588e-07, 0.0, 1.0, 3.247e-08, 0.0, 1.0, -2.117e-07, 0.0, 1.0, -7.63e-08, 0.0, 1.0, -4.742e-09, 0.0, 1.0, 3.247e-08, 0.0, 1.0, 1.588e-07, 0.0, 1.0, -4.742e-09, 0.0, 1.0, 1.588e-07, 0.0, 1.0, -2.117e-07, 0.0, 1.0, -4.742e-09, 0.0, 1.0, -4.742e-09, 0.0, 1.0, -7.63e-08, 0.0, 1.0, 3.363e-09, 0.0, 1.0, 5.588e-07, 0.0, 1.0, 3.247e-08, 0.0, 1.0, 5.218e-09, 0.0, 1.0, 3.363e-09, 0.0, 1.0, 1.978e-08, 0.0, 1.0, 5.218e-09, 0.0, 1.0, 1.978e-08, 0.0, 1.0, 5.588e-07, 0.0, 1.0, 5.218e-09, 0.0, 1.0, 5.218e-09, 0.0, 1.0, 3.247e-08, 0.0, 1.0, -1.337e-08, 0.0, 1.0, 5.218e-09, 0.0, 1.0, -1.337e-08, 0.0, 1.0, 5.186e-08, 0.0, 1.0, 5.186e-08, 0.0, 1.0, -1.337e-08, 0.0, 1.0, -1.13e-08, 0.0, 1.0, 5.218e-09, 0.0, 1.0, 5.186e-08, 0.0, 1.0, -6.675e-08, 0.0, 1.0, 5.186e-08, 0.0, 1.0, -1.13e-08, 0.0, 1.0, -6.675e-08, 0.0, 1.0, -6.675e-08, 0.0, 1.0, -1.13e-08, 0.0, 1.0, 5.403e-08, 0.0, 1.0, 5.403e-08, 0.0, 1.0, -1.13e-08, 0.0, 1.0, -7.333e-08, 0.0, 1.0, -1.13e-08, 0.0, 1.0, -1.337e-08, 0.0, 1.0, 2.462e-08, 0.0, 1.0, -7.333e-08, 0.0, 1.0, -1.13e-08, 0.0, 1.0, 2.462e-08, 0.0, 1.0, 3.363e-09, 0.0, 1.0, 5.218e-09, 0.0, 1.0, -1.877e-08, 0.0, 1.0, 5.218e-09, 0.0, 1.0, -6.675e-08, 0.0, 1.0, -1.877e-08, 0.0, 1.0, -6.675e-08, 0.0, 1.0, 5.403e-08, 0.0, 1.0, -1.877e-08, 0.0, 1.0, -1.877e-08, 0.0, 1.0, 5.403e-08, 0.0, 1.0, 2.619e-08, 0.0, 1.0, -7.333e-08, 0.0, 1.0, 2.462e-08, 0.0, 1.0, 1.577e-09, 0.0, 1.0, 2.462e-08, 0.0, 1.0, -1.337e-08, 0.0, 1.0, 8.731e-09, 0.0, 1.0, 1.577e-09, 0.0, 1.0, 2.462e-08, 0.0, 1.0, 8.731e-09, 0.0, 1.0, -1.337e-08, 0.0, 1.0, 3.247e-08, 0.0, 1.0, 8.731e-09, 0.0, 1.0, -1.877e-08, 0.0, 1.0, 2.619e-08, 0.0, 1.0, 0.0, 0.0, 1.0, 3.363e-09, 0.0, 1.0, -1.877e-08, 0.0, 1.0, 0.0, 0.0, 1.0, 2.619e-08, 0.0, 1.0, 5.403e-08, 0.0, 1.0, 4.103e-08, 0.0, 1.0, 0.0, 0.0, 1.0, 2.619e-08, 0.0, 1.0, 4.103e-08, 0.0, 1.0, -7.333e-08, 0.0, 1.0, 1.577e-09, 0.0, 1.0, -6.985e-08, 0.0, 1.0, 1.577e-09, 0.0, 1.0, 8.731e-09, 0.0, 1.0, -6.985e-08, 0.0, 1.0, 8.731e-09, 0.0, 1.0, 3.247e-08, 0.0, 1.0, 9.223e-09, 0.0, 1.0, -6.985e-08, 0.0, 1.0, 8.731e-09, 0.0, 1.0, 9.223e-09, 0.0, 1.0, 0.0, 0.0, 1.0, 4.103e-08, 0.0, 1.0, 2.629e-09, 0.0, 1.0, 4.103e-08, 0.0, 1.0, 5.403e-08, 0.0, 1.0, 1.455e-08, 0.0, 1.0, 2.629e-09, 0.0, 1.0, 4.103e-08, 0.0, 1.0, 1.455e-08, 0.0, 1.0, 5.403e-08, 0.0, 1.0, -7.333e-08, 0.0, 1.0, 1.455e-08, 0.0, 1.0, -7.333e-08, 0.0, 1.0, -6.985e-08, 0.0, 1.0, -1.795e-08, 0.0, 1.0, 1.455e-08, 0.0, 1.0, -7.333e-08, 0.0, 1.0, -1.795e-08, 0.0, 1.0, -6.985e-08, 0.0, 1.0, 9.223e-09, 0.0, 1.0, -1.795e-08, 0.0, 1.0, -1.795e-08, 0.0, 1.0, 9.223e-09, 0.0, 1.0, 4.366e-08, 0.0, 1.0, 0.0, 0.0, 1.0, 2.629e-09, 0.0, 1.0, 0.0, 0.0, 1.0, 2.629e-09, 0.0, 1.0, 1.455e-08, 0.0, 1.0, 0.0, 0.0, 1.0, -1.795e-08, 0.0, 1.0, 4.366e-08, 0.0, 1.0, 0.0, 0.0, 1.0, 1.455e-08, 0.0, 1.0, -1.795e-08, 0.0, 1.0, 0.0, 0.0, 1.0, 4.366e-08, 0.0, 1.0, 9.223e-09, 0.0, 1.0, -4.232e-08, 0.0, 1.0, 0.0, 0.0, 1.0, 4.366e-08, 0.0, 1.0, -4.232e-08, 0.0, 1.0, 0.0, 0.0, 1.0, 0.0, 0.0, 1.0, -9.166e-10, 0.0, 1.0, 3.363e-09, 0.0, 1.0, 0.0, 0.0, 1.0, -9.166e-10, 0.0, 1.0, 0.0, 0.0, 1.0, -4.232e-08, 0.0, 1.0, -9.166e-10, 0.0, 1.0, -4.232e-08, 0.0, 1.0, 9.223e-09, 0.0, 1.0, -6.425e-09, 0.0, 1.0, -9.166e-10, 0.0, 1.0, -4.232e-08, 0.0, 1.0, -6.425e-09, 0.0, 1.0, 9.223e-09, 0.0, 1.0, 3.247e-08, 0.0, 1.0, -6.425e-09, 0.0, 1.0, 0.0, 0.0, 1.0, -2.328e-08, 0.0, 1.0, -1.616e-09, 0.0, 1.0, 3.67e-09, 0.0, 1.0, 3.363e-09, 0.0, 1.0, -1.616e-09, 0.0, 1.0, -2.328e-08, 0.0, 1.0, 3.67e-09, 0.0, 1.0, -1.616e-09, 0.0, 1.0, -1.616e-09, 0.0, 1.0, 3.363e-09, 0.0, 1.0, 6.576e-09, 0.0, 1.0, -9.166e-10, 0.0, 1.0, -6.425e-09, 0.0, 1.0, 1.81e-08, 0.0, 1.0, 6.576e-09, 0.0, 1.0, 3.363e-09, 0.0, 1.0, 1.81e-08, 0.0, 1.0, 3.363e-09, 0.0, 1.0, -9.166e-10, 0.0, 1.0, 1.81e-08, 0.0, 1.0, 1.81e-08, 0.0, 1.0, -6.425e-09, 0.0, 1.0, 3.542e-07, 0.0, 1.0, -6.425e-09, 0.0, 1.0, 3.247e-08, 0.0, 1.0, -1.29e-08, 0.0, 1.0, 3.542e-07, 0.0, 1.0, -6.425e-09, 0.0, 1.0, -1.29e-08, 0.0, 1.0, -4.742e-09, 0.0, 1.0, 3.363e-09, 0.0, 1.0, -1.616e-09, 0.0, 1.0, -1.29e-08, 0.0, 1.0, 3.247e-08, 0.0, 1.0, -1.616e-09, 0.0, 1.0, 3.247e-08, 0.0, 1.0, -4.742e-09, 0.0, 1.0, -1.616e-09, 0.0, 1.0, -1.616e-09, 0.0, 1.0, 3.363e-09, 0.0, 1.0, -1.835e-09, 0.0, 1.0, 3.363e-09, 0.0, 1.0, -7.63e-08, 0.0, 1.0, 2.328e-08, 0.0, 1.0, -1.835e-09, 0.0, 1.0, 3.363e-09, 0.0, 1.0, 2.328e-08, 0.0, 1.0, -1.616e-09, 0.0, 1.0, 6.576e-09, 0.0, 1.0, 7.63e-08, 0.0, 1.0, 0.0, 0.0, 1.0, -1.616e-09, 0.0, 1.0, 7.63e-08, 0.0, 1.0, 7.63e-08, 0.0, 1.0, 6.576e-09, 0.0, 1.0, 2.117e-07, 0.0, 1.0, 1.81e-08, 0.0, 1.0, 3.542e-07, 0.0, 1.0, -1.588e-07, 0.0, 1.0, 2.117e-07, 0.0, 1.0, 6.576e-09, 0.0, 1.0, -1.588e-07, 0.0, 1.0, 6.576e-09, 0.0, 1.0, 1.81e-08, 0.0, 1.0, -1.588e-07, 0.0, 1.0, -1.588e-07, 0.0, 1.0, 3.542e-07, 0.0, 1.0, -1.066e-08, 0.0, 1.0, 3.542e-07, 0.0, 1.0, -1.29e-08, 0.0, 1.0, 0.0, 0.0, 1.0, -1.066e-08, 0.0, 1.0, 3.542e-07, 0.0, 1.0, 0.0, 0.0, 1.0, 0.0, 0.0, 1.0, -1.29e-08, 0.0, 1.0, -6.932e-10, 0.0, 1.0, -6.932e-10, 0.0, 1.0, -1.29e-08, 0.0, 1.0, -3.761e-08, 0.0, 1.0, -1.616e-09, 0.0, 1.0, -1.835e-09, 0.0, 1.0, 0.0, 0.0, 1.0, -3.761e-08, 0.0, 1.0, -1.29e-08, 0.0, 1.0, 0.0, 0.0, 1.0, -1.29e-08, 0.0, 1.0, -1.616e-09, 0.0, 1.0, 0.0, 0.0, 1.0, 0.0, 0.0, 1.0, -1.835e-09, 0.0, 1.0, 0.0, 0.0, 1.0, -1.835e-09, 0.0, 1.0, 2.328e-08, 0.0, 1.0, -5.82e-08, 0.0, 1.0, 0.0, 0.0, 1.0, -1.835e-09, 0.0, 1.0, -5.82e-08, 0.0, 1.0, 2.328e-08, 0.0, 1.0, -7.63e-08, 0.0, 1.0, 1.197e-08, 0.0, 1.0, -5.82e-08, 0.0, 1.0, 2.328e-08, 0.0, 1.0, 1.197e-08, 0.0, 1.0, 1.197e-08, 0.0, 1.0, -7.63e-08, 0.0, 1.0, 0.0, 0.0, 1.0, -1.588e-07, 0.0, 1.0, -1.066e-08, 0.0, 1.0, 4.265e-08, 0.0, 1.0, 2.117e-07, 0.0, 1.0, -1.588e-07, 0.0, 1.0, 4.265e-08, 0.0, 1.0, 4.265e-08, 0.0, 1.0, -1.066e-08, 0.0, 1.0, 2.117e-07, 0.0, 1.0, 0.0, 0.0, 1.0, -6.932e-10, 0.0, 1.0, -1.588e-07, 0.0, 1.0, 2.117e-07, 0.0, 1.0, -1.066e-08, 0.0, 1.0, -1.588e-07, 0.0, 1.0, -1.066e-08, 0.0, 1.0, 0.0, 0.0, 1.0, -1.588e-07, 0.0, 1.0, -1.588e-07, 0.0, 1.0, -6.932e-10, 0.0, 1.0, -1.907e-08, 0.0, 1.0, -6.932e-10, 0.0, 1.0, -3.761e-08, 0.0, 1.0, -3.386e-08, 0.0, 1.0, -1.907e-08, 0.0, 1.0, -6.932e-10, 0.0, 1.0, -3.386e-08, 0.0, 1.0, -3.386e-08, 0.0, 1.0, -3.761e-08, 0.0, 1.0, -2.945e-06, 0.0, 1.0, -2.945e-06, 0.0, 1.0, -3.761e-08, 0.0, 1.0, 3.492e-08, 0.0, 1.0, 0.0, 0.0, 1.0, 0.0, 0.0, 1.0, 0.0, 0.0, 1.0, 3.492e-08, 0.0, 1.0, -3.761e-08, 0.0, 1.0, 0.0, 0.0, 1.0, -3.761e-08, 0.0, 1.0, 0.0, 0.0, 1.0, 0.0, 0.0, 1.0, 0.0, 0.0, 1.0, 0.0, 0.0, 1.0, 0.0, 0.0, 1.0, 0.0, 0.0, 1.0, -5.82e-08, 0.0, 1.0, -7.882e-08, 0.0, 1.0, 0.0, 0.0, 1.0, 0.0, 0.0, 1.0, -7.882e-08, 0.0, 1.0, -5.82e-08, 0.0, 1.0, 1.197e-08, 0.0, 1.0, -7.882e-08, 0.0, 1.0, -7.882e-08, 0.0, 1.0, 1.197e-08, 0.0, 1.0, 3.385e-08, 0.0, 1.0, 3.385e-08, 0.0, 1.0, 1.197e-08, 0.0, 1.0, 0.0, 0.0, 1.0, -1.588e-07, 0.0, 1.0, -1.907e-08, 0.0, 1.0, -3.365e-08, 0.0, 1.0, 2.117e-07, 0.0, 1.0, -1.588e-07, 0.0, 1.0, -3.365e-08, 0.0, 1.0, -3.365e-08, 0.0, 1.0, -1.907e-08, 0.0, 1.0, 0.0, 0.0, 1.0, -3.386e-08, 0.0, 1.0, -2.945e-06, 0.0, 1.0, -1.588e-07, 0.0, 1.0, 0.0, 0.0, 1.0, -1.907e-08, 0.0, 1.0, -1.588e-07, 0.0, 1.0, -1.907e-08, 0.0, 1.0, -3.386e-08, 0.0, 1.0, -1.588e-07, 0.0, 1.0, -1.588e-07, 0.0, 1.0, -2.945e-06, 0.0, 1.0, -1.066e-08, 0.0, 1.0, -2.945e-06, 0.0, 1.0, 3.492e-08, 0.0, 1.0, 0.0, 0.0, 1.0, -1.066e-08, 0.0, 1.0, -2.945e-06, 0.0, 1.0, 0.0, 0.0, 1.0, 0.0, 0.0, 1.0, 0.0, 0.0, 1.0, 2.945e-06, 0.0, 1.0, 0.0, 0.0, 1.0, 3.492e-08, 0.0, 1.0, 2.945e-06, 0.0, 1.0, 3.492e-08, 0.0, 1.0, 0.0, 0.0, 1.0, 2.945e-06, 0.0, 1.0, 2.945e-06, 0.0, 1.0, 0.0, 0.0, 1.0, 4.364e-08, 0.0, 1.0, -7.882e-08, 0.0, 1.0, 3.385e-08, 0.0, 1.0, -8.359e-08, 0.0, 1.0, 4.364e-08, 0.0, 1.0, 0.0, 0.0, 1.0, -8.359e-08, 0.0, 1.0, 0.0, 0.0, 1.0, -7.882e-08, 0.0, 1.0, -8.359e-08, 0.0, 1.0, -8.359e-08, 0.0, 1.0, 3.385e-08, 0.0, 1.0, -3.553e-09, 0.0, 1.0, -3.553e-09, 0.0, 1.0, 3.385e-08, 0.0, 1.0, 0.0, 0.0, 1.0, 0.0, 0.0, 1.0, -1.588e-07, 0.0, 1.0, 4.266e-08, 0.0, 1.0, -1.588e-07, 0.0, 1.0, -1.066e-08, 0.0, 1.0, 4.266e-08, 0.0, 1.0, 4.266e-08, 0.0, 1.0, -1.066e-08, 0.0, 1.0, 2.117e-07, 0.0, 1.0, -1.066e-08, 0.0, 1.0, 0.0, 0.0, 1.0, -1.913e-07, 0.0, 1.0, 2.117e-07, 0.0, 1.0, -1.066e-08, 0.0, 1.0, -1.913e-07, 0.0, 1.0, 2.945e-06, 0.0, 1.0, 4.364e-08, 0.0, 1.0, -1.913e-07, 0.0, 1.0, 0.0, 0.0, 1.0, 2.945e-06, 0.0, 1.0, -1.913e-07, 0.0, 1.0, -1.913e-07, 0.0, 1.0, 4.364e-08, 0.0, 1.0, -2.955e-06, 0.0, 1.0, -2.955e-06, 0.0, 1.0, 4.364e-08, 0.0, 1.0, 3.492e-08, 0.0, 1.0, -8.359e-08, 0.0, 1.0, -3.553e-09, 0.0, 1.0, -7.882e-08, 0.0, 1.0, 3.492e-08, 0.0, 1.0, 4.364e-08, 0.0, 1.0, -7.882e-08, 0.0, 1.0, 4.364e-08, 0.0, 1.0, -8.359e-08, 0.0, 1.0, -7.882e-08, 0.0, 1.0, -7.882e-08, 0.0, 1.0, -3.553e-09, 0.0, 1.0, 4.301e-08, 0.0, 1.0, 4.301e-08, 0.0, 1.0, -3.553e-09, 0.0, 1.0, 0.0, 0.0, 1.0, -1.913e-07, 0.0, 1.0, -2.955e-06, 0.0, 1.0, 4.266e-08, 0.0, 1.0, 2.117e-07, 0.0, 1.0, -1.913e-07, 0.0, 1.0, 4.266e-08, 0.0, 1.0, 4.266e-08, 0.0, 1.0, -2.955e-06, 0.0, 1.0, 2.117e-07, 0.0, 1.0, -2.955e-06, 0.0, 1.0, 3.492e-08, 0.0, 1.0, 0.0, 0.0, 1.0, 2.117e-07, 0.0, 1.0, -2.955e-06, 0.0, 1.0, 0.0, 0.0, 1.0, -7.882e-08, 0.0, 1.0, 4.301e-08, 0.0, 1.0, -8.976e-09, 0.0, 1.0, 0.0, 0.0, 1.0, 3.492e-08, 0.0, 1.0, -8.976e-09, 0.0, 1.0, 3.492e-08, 0.0, 1.0, -7.882e-08, 0.0, 1.0, -8.976e-09, 0.0, 1.0, -8.976e-09, 0.0, 1.0, 4.301e-08, 0.0, 1.0, 2.642e-08, 0.0, 1.0, 2.642e-08, 0.0, 1.0, 4.301e-08, 0.0, 1.0, 0.0, 0.0, 1.0, 2.117e-07, 0.0, 1.0, 0.0, 0.0, 1.0, 0.0, 0.0, 1.0, -8.976e-09, 0.0, 1.0, 2.642e-08, 0.0, 1.0, 0.0, 0.0, 1.0, 0.0, 0.0, 1.0, -8.976e-09, 0.0, 1.0, 0.0, 0.0, 1.0, 0.0, 0.0, 1.0, 2.642e-08, 0.0, 1.0, -9.243e-10, 0.0, 1.0, -9.243e-10, 0.0, 1.0, 2.642e-08, 0.0, 1.0, -6.32e-08, 0.0, 1.0, -6.32e-08, 0.0, 1.0, 2.642e-08, 0.0, 1.0, 0.0, 0.0, 1.0, -9.243e-10, 0.0, 1.0, -6.32e-08, 0.0, 1.0, 0.0, 0.0, 1.0, 0.0, 0.0, 1.0, -6.32e-08, 0.0, 1.0, 0.0])] * 3)])

# ---- objects
ob_helipuerto = bpy.data.objects.new('helipuerto', me_helipuerto)

# ---- transforms, parenting, visibility, modifiers, constraints
ob_helipuerto.location = (0.0, 0.0, 0.0)
ob_helipuerto.rotation_euler = (1.571, -0.0, 0.0)
ob_helipuerto.scale = (8.5, 5.0, 8.5)

# ---- collection membership
col_collection.objects.link(ob_helipuerto)

# ---- scene / render settings (as saved in the file)
scene.frame_start = 1; scene.frame_end = 250; scene.frame_set(4)
scene.render.engine = 'BLENDER_EEVEE_NEXT'
scene.cycles.use_denoising = False
scene.cycles.samples = 128
scene.cycles.sampling_pattern = 'TABULATED_SOBOL'
scene.cycles.use_adaptive_sampling = False
scene.cycles.use_light_tree = False
scene.view_settings.view_transform = 'Standard'
bpy.context.view_layer.update()

# ---- added for rendering (the .blend has no active camera and no usable light): camera, sun
cam_auto = bpy.data.cameras.new('AutoCamera')
cam_auto.lens = 50.0
cam_auto.sensor_width = 36.0
cam_auto.clip_end = 1000.0
ob_auto_camera = bpy.data.objects.new('AutoCamera', cam_auto)
scene.collection.objects.link(ob_auto_camera)
ob_auto_camera.location = (44.4902, -53.3883, 35.8422)
ob_auto_camera.rotation_euler = (1.09748, -7.21219e-08, 0.694738)
scene.camera = ob_auto_camera
light_auto_sun = bpy.data.lights.new('AutoSun', 'SUN')
light_auto_sun.energy = 3.0
light_auto_sun.angle = 0.0523599
ob_auto_sun = bpy.data.objects.new('AutoSun', light_auto_sun)
scene.collection.objects.link(ob_auto_sun)
ob_auto_sun.rotation_euler = (0.872665, 0.174533, 0.523599)
bpy.context.view_layer.update()
